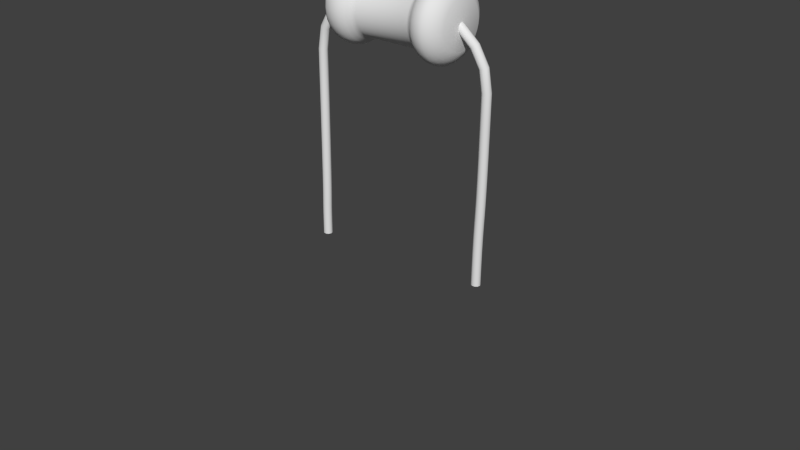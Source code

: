 # Source: Resistor.blend  (saved by Blender 2.72.0; exported with 4.5.12 LTS)
import bpy
from mathutils import Matrix  # noqa: F401  (used for matrix-valued properties, if any)

bpy.ops.wm.read_factory_settings(use_empty=True)
scene = bpy.context.scene
scene.name = 'Scene'

# ---- collections
col_collection_1 = bpy.data.collections.new('Collection 1'); scene.collection.children.link(col_collection_1)

# ---- world
world_world = bpy.data.worlds.new('World'); scene.world = world_world
world_world.color = (0.05088, 0.05088, 0.05088)
world_world.use_sun_shadow = False
world_world.sun_shadow_jitter_overblur = 0.0
world_world.cycles.sampling_method = 'MANUAL'
world_world.cycles.sample_map_resolution = 256

# ---- meshes
me_cylinder = bpy.data.meshes.new('Cylinder')
me_cylinder.from_pydata([(-0.3141, 2.98e-07, 0.742), (0.3141, 2.384e-07, 0.742), (-0.3141, 0.06128, 0.7359), (0.3141, 0.06128, 0.7359), (-0.3141, 0.1202, 0.718), (0.3141, 0.1202, 0.718), (-0.3141, 0.1745, 0.689), (0.3141, 0.1745, 0.689), (-0.3141, 0.2221, 0.65), (0.3141, 0.2221, 0.65), (-0.3141, 0.2612, 0.6024), (0.3141, 0.2612, 0.6024), (-0.3141, 0.2902, 0.5481), (0.3141, 0.2902, 0.5481), (-0.3141, 0.3081, 0.4891), (0.3141, 0.3081, 0.4891), (-0.3141, 0.3141, 0.4278), (0.3141, 0.3141, 0.4278), (-0.3141, 0.3081, 0.3666), (0.3141, 0.3081, 0.3666), (-0.3141, 0.2902, 0.3076), (0.3141, 0.2902, 0.3076), (-0.3141, 0.2612, 0.2533), (0.3141, 0.2612, 0.2533), (-0.3141, 0.2221, 0.2057), (0.3141, 0.2221, 0.2057), (-0.3141, 0.1745, 0.1667), (0.3141, 0.1745, 0.1667), (-0.3141, 0.1202, 0.1377), (0.3141, 0.1202, 0.1377), (-0.3141, 0.06128, 0.1198), (0.3141, 0.06128, 0.1198), (-0.3141, 2.086e-07, 0.1137), (0.3141, 1.49e-07, 0.1137), (-0.3141, -0.06128, 0.1198), (0.3141, -0.06128, 0.1198), (-0.3141, -0.1202, 0.1377), (0.3141, -0.1202, 0.1377), (-0.3141, -0.1745, 0.1667), (0.3141, -0.1745, 0.1667), (-0.3141, -0.2221, 0.2057), (0.3141, -0.2221, 0.2057), (-0.3141, -0.2612, 0.2533), (0.3141, -0.2612, 0.2533), (-0.3141, -0.2902, 0.3076), (0.3141, -0.2902, 0.3076), (-0.3141, -0.3081, 0.3666), (0.3141, -0.3081, 0.3666), (-0.3141, -0.3141, 0.4279), (0.3141, -0.3141, 0.4279), (-0.3141, -0.3081, 0.4891), (0.3141, -0.3081, 0.4891), (-0.3141, -0.2902, 0.5481), (0.3141, -0.2902, 0.5481), (-0.3141, -0.2612, 0.6024), (0.3141, -0.2612, 0.6024), (-0.3141, -0.2221, 0.65), (0.3141, -0.2221, 0.65), (-0.3141, -0.1745, 0.689), (0.3141, -0.1745, 0.689), (-0.3141, -0.1202, 0.718), (0.3141, -0.1202, 0.718), (-0.3141, -0.06128, 0.7359), (0.3141, -0.06128, 0.7359), (0.708, 2.453e-07, 0.6884), (0.708, 0.05083, 0.6834), (0.708, 0.0997, 0.6686), (0.708, 0.1447, 0.6445), (0.708, 0.1842, 0.6121), (0.708, 0.2166, 0.5726), (0.708, 0.2407, 0.5276), (0.708, 0.2555, 0.4787), (0.708, 0.2605, 0.4279), (0.708, 0.2555, 0.377), (0.708, 0.2407, 0.3281), (0.708, 0.2166, 0.2831), (0.708, 0.1842, 0.2436), (0.708, 0.1447, 0.2112), (0.708, 0.0997, 0.1871), (0.708, 0.05083, 0.1723), (0.708, 1.712e-07, 0.1673), (0.708, -0.05083, 0.1723), (0.708, -0.0997, 0.1871), (0.708, -0.1447, 0.2112), (0.708, -0.1842, 0.2436), (0.708, -0.2166, 0.2831), (0.708, -0.2407, 0.3281), (0.708, -0.2555, 0.377), (0.708, -0.2605, 0.4279), (0.708, -0.2555, 0.4787), (0.708, -0.2407, 0.5276), (0.708, -0.2166, 0.5726), (0.708, -0.1842, 0.6121), (0.708, -0.1447, 0.6445), (0.708, -0.0997, 0.6686), (0.708, -0.05083, 0.6834), (-0.7079, 3.027e-07, 0.691), (-0.7079, 0.05134, 0.6859), (-0.7079, 0.1007, 0.671), (-0.7079, 0.1462, 0.6467), (-0.7079, 0.1861, 0.6139), (-0.7079, 0.2188, 0.574), (-0.7079, 0.2431, 0.5286), (-0.7079, 0.2581, 0.4792), (-0.7079, 0.2632, 0.4278), (-0.7079, 0.2581, 0.3765), (-0.7079, 0.2431, 0.3271), (-0.7079, 0.2188, 0.2817), (-0.7079, 0.1861, 0.2418), (-0.7079, 0.1462, 0.209), (-0.7079, 0.1007, 0.1847), (-0.7079, 0.05134, 0.1698), (-0.7079, 2.278e-07, 0.1647), (-0.7079, -0.05134, 0.1698), (-0.7079, -0.1007, 0.1847), (-0.7079, -0.1462, 0.209), (-0.7079, -0.1861, 0.2418), (-0.7079, -0.2188, 0.2817), (-0.7079, -0.2431, 0.3271), (-0.7079, -0.2581, 0.3765), (-0.7079, -0.2631, 0.4279), (-0.7079, -0.2581, 0.4792), (-0.7079, -0.2431, 0.5286), (-0.7079, -0.2188, 0.574), (-0.7079, -0.1861, 0.6139), (-0.7079, -0.1462, 0.6467), (-0.7079, -0.1007, 0.671), (-0.7079, -0.05134, 0.6859), (-0.6541, -0.3646, 0.4279), (-0.6116, -0.3938, 0.4279), (-0.5691, -0.4066, 0.4279), (-0.5266, -0.4167, 0.4279), (-0.4841, -0.4141, 0.4279), (-0.4416, -0.4048, 0.4279), (-0.3991, -0.379, 0.4279), (-0.3566, -0.3408, 0.4279), (-0.3566, -0.3342, 0.4943), (-0.3991, -0.3717, 0.5018), (-0.4416, -0.397, 0.5068), (-0.4841, -0.4062, 0.5086), (-0.5266, -0.4087, 0.5092), (-0.5691, -0.3988, 0.5072), (-0.6116, -0.3862, 0.5047), (-0.6541, -0.3576, 0.499), (-0.6541, 0.1395, 0.7647), (-0.6116, 0.1507, 0.7917), (-0.5691, 0.1556, 0.8035), (-0.5266, 0.1595, 0.8129), (-0.4841, 0.1585, 0.8105), (-0.4416, 0.1549, 0.8018), (-0.3991, 0.145, 0.778), (-0.3566, 0.1304, 0.7427), (-0.3566, 0.1893, 0.7112), (-0.3991, 0.2105, 0.7429), (-0.4416, 0.2249, 0.7644), (-0.4841, 0.2301, 0.7722), (-0.5266, 0.2315, 0.7744), (-0.5691, 0.2259, 0.766), (-0.6116, 0.2188, 0.7553), (-0.6541, 0.2026, 0.731), (-0.6541, 0.2026, 0.1247), (-0.6116, 0.2188, 0.1004), (-0.5691, 0.2259, 0.08974), (-0.5266, 0.2315, 0.08135), (-0.4841, 0.2301, 0.0835), (-0.4416, 0.2249, 0.09128), (-0.3991, 0.2105, 0.1128), (-0.3566, 0.1893, 0.1445), (-0.3566, 0.1304, 0.113), (-0.3991, 0.145, 0.07774), (-0.4416, 0.1549, 0.05388), (-0.4841, 0.1585, 0.04523), (-0.5266, 0.1595, 0.04284), (-0.5691, 0.1556, 0.05217), (-0.6116, 0.1507, 0.06401), (-0.6541, 0.1395, 0.09097), (-0.6541, -0.3032, 0.6304), (-0.6116, -0.3274, 0.6466), (-0.5691, -0.3381, 0.6538), (-0.5266, -0.3465, 0.6594), (-0.4841, -0.3443, 0.6579), (-0.4416, -0.3366, 0.6527), (-0.3991, -0.3151, 0.6384), (-0.3566, -0.2833, 0.6172), (-0.3566, -0.241, 0.6688), (-0.3991, -0.268, 0.6958), (-0.4416, -0.2862, 0.7141), (-0.4841, -0.2928, 0.7207), (-0.5266, -0.2947, 0.7225), (-0.5691, -0.2875, 0.7154), (-0.6116, -0.2785, 0.7063), (-0.6541, -0.2578, 0.6857), (-0.6541, 1.893e-07, 0.06321), (-0.6116, 1.781e-07, 0.03403), (-0.5691, 1.732e-07, 0.02121), (-0.5266, 1.694e-07, 0.01112), (-0.4841, 1.704e-07, 0.0137), (-0.4416, 1.739e-07, 0.02307), (-0.3991, 1.838e-07, 0.0489), (-0.3566, 1.984e-07, 0.08708), (-0.3566, -0.06648, 0.09363), (-0.3991, -0.07393, 0.05618), (-0.4416, -0.07897, 0.03084), (-0.4841, -0.0808, 0.02166), (-0.5266, -0.0813, 0.01912), (-0.5691, -0.07933, 0.02903), (-0.6116, -0.07683, 0.0416), (-0.6541, -0.07114, 0.07022), (-0.6541, 0.3032, 0.6304), (-0.6116, 0.3274, 0.6466), (-0.5691, 0.3381, 0.6538), (-0.5266, 0.3465, 0.6594), (-0.4841, 0.3444, 0.6579), (-0.4416, 0.3366, 0.6527), (-0.3991, 0.3151, 0.6384), (-0.3566, 0.2833, 0.6172), (-0.3566, 0.3148, 0.5583), (-0.3991, 0.3501, 0.5729), (-0.4416, 0.374, 0.5828), (-0.4841, 0.3826, 0.5863), (-0.5266, 0.385, 0.5873), (-0.5691, 0.3757, 0.5835), (-0.6116, 0.3638, 0.5786), (-0.6541, 0.3369, 0.5674), (-0.6541, -0.1395, 0.7647), (-0.6116, -0.1507, 0.7917), (-0.5691, -0.1556, 0.8035), (-0.5266, -0.1595, 0.8129), (-0.4841, -0.1585, 0.8105), (-0.4416, -0.1549, 0.8018), (-0.3991, -0.145, 0.778), (-0.3566, -0.1304, 0.7427), (-0.3566, -0.06648, 0.7621), (-0.3991, -0.07393, 0.7995), (-0.4416, -0.07897, 0.8249), (-0.4841, -0.0808, 0.834), (-0.5266, -0.0813, 0.8366), (-0.5691, -0.07933, 0.8267), (-0.6116, -0.07683, 0.8141), (-0.6541, -0.07114, 0.7855), (-0.6541, -0.2026, 0.1247), (-0.6116, -0.2188, 0.1004), (-0.5691, -0.2259, 0.08974), (-0.5266, -0.2315, 0.08135), (-0.4841, -0.2301, 0.0835), (-0.4416, -0.2249, 0.09128), (-0.3991, -0.2105, 0.1128), (-0.3566, -0.1893, 0.1445), (-0.3566, -0.241, 0.1869), (-0.3991, -0.268, 0.1599), (-0.4416, -0.2862, 0.1416), (-0.4841, -0.2928, 0.135), (-0.5266, -0.2947, 0.1332), (-0.5691, -0.2875, 0.1403), (-0.6116, -0.2785, 0.1494), (-0.6541, -0.2578, 0.17), (-0.6541, 0.3646, 0.4278), (-0.6116, 0.3938, 0.4278), (-0.5691, 0.4066, 0.4278), (-0.5266, 0.4167, 0.4278), (-0.4841, 0.4141, 0.4278), (-0.4416, 0.4048, 0.4278), (-0.3991, 0.379, 0.4278), (-0.3566, 0.3408, 0.4278), (-0.3566, 0.3342, 0.3614), (-0.3991, 0.3717, 0.3539), (-0.4416, 0.397, 0.3489), (-0.4841, 0.4062, 0.3471), (-0.5266, 0.4087, 0.3465), (-0.5691, 0.3988, 0.3485), (-0.6116, 0.3862, 0.351), (-0.6541, 0.3576, 0.3567), (-0.6541, -0.3369, 0.2883), (-0.6116, -0.3638, 0.2771), (-0.5691, -0.3757, 0.2722), (-0.5266, -0.385, 0.2684), (-0.4841, -0.3826, 0.2694), (-0.4416, -0.374, 0.2729), (-0.3991, -0.3501, 0.2828), (-0.3566, -0.3148, 0.2974), (-0.3566, -0.3342, 0.3614), (-0.3991, -0.3717, 0.3539), (-0.4416, -0.397, 0.3489), (-0.4841, -0.4062, 0.3471), (-0.5266, -0.4087, 0.3465), (-0.5691, -0.3988, 0.3485), (-0.6116, -0.3862, 0.351), (-0.6541, -0.3576, 0.3567), (-0.6541, 0.3032, 0.2253), (-0.6116, 0.3274, 0.2091), (-0.5691, 0.3381, 0.2019), (-0.5266, 0.3465, 0.1963), (-0.4841, 0.3444, 0.1978), (-0.4416, 0.3366, 0.203), (-0.3991, 0.3151, 0.2173), (-0.3566, 0.2833, 0.2385), (-0.3566, 0.241, 0.1869), (-0.3991, 0.268, 0.1599), (-0.4416, 0.2862, 0.1416), (-0.4841, 0.2928, 0.135), (-0.5266, 0.2947, 0.1332), (-0.5691, 0.2875, 0.1403), (-0.6116, 0.2785, 0.1494), (-0.6541, 0.2578, 0.17), (-0.3566, -0.3148, 0.5583), (-0.3991, -0.3501, 0.5729), (-0.4416, -0.374, 0.5828), (-0.4841, -0.3826, 0.5863), (-0.5266, -0.385, 0.5873), (-0.5691, -0.3757, 0.5835), (-0.6116, -0.3638, 0.5786), (-0.6541, -0.3369, 0.5674), (-0.3566, 0.241, 0.6688), (-0.3991, 0.268, 0.6958), (-0.4416, 0.2862, 0.7141), (-0.4841, 0.2928, 0.7207), (-0.5266, 0.2947, 0.7225), (-0.5691, 0.2875, 0.7154), (-0.6116, 0.2785, 0.7063), (-0.6541, 0.2578, 0.6857), (-0.3566, 0.06648, 0.09363), (-0.3991, 0.07393, 0.05618), (-0.4416, 0.07897, 0.03084), (-0.4841, 0.0808, 0.02166), (-0.5266, 0.0813, 0.01912), (-0.5691, 0.07933, 0.02903), (-0.6116, 0.07683, 0.0416), (-0.6541, 0.07114, 0.07022), (-0.3566, -0.1893, 0.7112), (-0.3991, -0.2105, 0.7429), (-0.4416, -0.2249, 0.7644), (-0.4841, -0.2301, 0.7722), (-0.5266, -0.2315, 0.7744), (-0.5691, -0.2259, 0.766), (-0.6116, -0.2188, 0.7553), (-0.6541, -0.2026, 0.731), (-0.3566, -0.1304, 0.113), (-0.3991, -0.145, 0.07774), (-0.4416, -0.1549, 0.05388), (-0.4841, -0.1585, 0.04523), (-0.5266, -0.1595, 0.04284), (-0.5691, -0.1556, 0.05217), (-0.6116, -0.1507, 0.06401), (-0.6541, -0.1395, 0.09097), (-0.3566, 0.3342, 0.4943), (-0.3991, 0.3717, 0.5018), (-0.4416, 0.397, 0.5068), (-0.4841, 0.4062, 0.5086), (-0.5266, 0.4087, 0.5092), (-0.5691, 0.3988, 0.5072), (-0.6116, 0.3862, 0.5047), (-0.6541, 0.3576, 0.499), (-0.3566, 2.954e-07, 0.7686), (-0.3991, 2.917e-07, 0.8068), (-0.4416, 2.892e-07, 0.8326), (-0.4841, 2.883e-07, 0.842), (-0.5266, 2.88e-07, 0.8446), (-0.5691, 2.89e-07, 0.8345), (-0.6116, 2.902e-07, 0.8217), (-0.6541, 2.931e-07, 0.7925), (-0.3566, -0.2833, 0.2385), (-0.3991, -0.3151, 0.2173), (-0.4416, -0.3366, 0.203), (-0.4841, -0.3443, 0.1978), (-0.5266, -0.3465, 0.1963), (-0.5691, -0.3381, 0.2019), (-0.6116, -0.3274, 0.2091), (-0.6541, -0.3032, 0.2253), (-0.3566, 0.3148, 0.2974), (-0.3991, 0.3501, 0.2828), (-0.4416, 0.374, 0.2729), (-0.4841, 0.3826, 0.2694), (-0.5266, 0.385, 0.2684), (-0.5691, 0.3757, 0.2722), (-0.6116, 0.3638, 0.2771), (-0.6541, 0.3369, 0.2883), (-0.6541, 0.07114, 0.7855), (-0.6116, 0.07683, 0.8141), (-0.5691, 0.07933, 0.8267), (-0.5266, 0.0813, 0.8366), (-0.4841, 0.0808, 0.834), (-0.4416, 0.07897, 0.8249), (-0.3991, 0.07393, 0.7995), (-0.3566, 0.06648, 0.7621), (0.6548, 2.341e-07, 0.7794), (0.6122, 2.296e-07, 0.8182), (0.5696, 2.267e-07, 0.8431), (0.527, 2.26e-07, 0.8491), (0.4845, 2.267e-07, 0.8429), (0.4419, 2.283e-07, 0.8299), (0.3993, 2.315e-07, 0.8014), (0.3567, 2.362e-07, 0.7609), (0.3567, -0.06498, 0.7545), (0.3993, -0.07288, 0.7943), (0.4419, -0.07843, 0.8221), (0.4845, -0.08098, 0.835), (0.527, -0.08217, 0.841), (0.5696, -0.08101, 0.8351), (0.6122, -0.07616, 0.8107), (0.6548, -0.06858, 0.7726), (0.6548, -0.2923, 0.2325), (0.6122, -0.3246, 0.211), (0.5696, -0.3453, 0.1971), (0.527, -0.3502, 0.1938), (0.4845, -0.3451, 0.1972), (0.4419, -0.3343, 0.2045), (0.3993, -0.3106, 0.2203), (0.3567, -0.277, 0.2428), (0.3567, -0.2355, 0.1923), (0.3993, -0.2642, 0.1637), (0.4419, -0.2843, 0.1436), (0.4845, -0.2935, 0.1343), (0.527, -0.2978, 0.13), (0.5696, -0.2936, 0.1342), (0.6122, -0.2761, 0.1518), (0.6548, -0.2486, 0.1793), (0.6548, 0.3248, 0.2933), (0.6122, 0.3607, 0.2785), (0.5696, 0.3837, 0.2689), (0.527, 0.3892, 0.2667), (0.4845, 0.3835, 0.269), (0.4419, 0.3714, 0.274), (0.3993, 0.3451, 0.2849), (0.3567, 0.3077, 0.3004), (0.3567, 0.3267, 0.3629), (0.3993, 0.3664, 0.355), (0.4419, 0.3943, 0.3494), (0.4845, 0.4071, 0.3469), (0.527, 0.4131, 0.3457), (0.5696, 0.4073, 0.3468), (0.6122, 0.3829, 0.3517), (0.6548, 0.3448, 0.3593), (0.6548, -0.3515, 0.4279), (0.6122, -0.3904, 0.4279), (0.5696, -0.4153, 0.4279), (0.527, -0.4212, 0.4279), (0.4845, -0.4151, 0.4279), (0.4419, -0.402, 0.4279), (0.3993, -0.3736, 0.4279), (0.3567, -0.3331, 0.4279), (0.3567, -0.3267, 0.3629), (0.3993, -0.3664, 0.355), (0.4419, -0.3943, 0.3494), (0.4845, -0.4071, 0.3469), (0.527, -0.4131, 0.3457), (0.5696, -0.4073, 0.3468), (0.6122, -0.3829, 0.3517), (0.6548, -0.3448, 0.3593), (0.6548, 0.1345, 0.7526), (0.6122, 0.1494, 0.7885), (0.5696, 0.1589, 0.8115), (0.527, 0.1612, 0.817), (0.4845, 0.1589, 0.8113), (0.4419, 0.1538, 0.7993), (0.3993, 0.143, 0.773), (0.3567, 0.1275, 0.7356), (0.3567, 0.06498, 0.7545), (0.3993, 0.07288, 0.7943), (0.4419, 0.07843, 0.8221), (0.4845, 0.08098, 0.835), (0.527, 0.08218, 0.841), (0.5696, 0.08102, 0.8351), (0.6122, 0.07616, 0.8107), (0.6548, 0.06858, 0.7726), (0.6548, 0.1953, 0.1356), (0.6122, 0.2169, 0.1032), (0.5696, 0.2307, 0.08256), (0.527, 0.234, 0.07762), (0.4845, 0.2306, 0.08271), (0.4419, 0.2233, 0.09359), (0.3993, 0.2076, 0.1172), (0.3567, 0.1851, 0.1509), (0.3567, 0.2355, 0.1923), (0.3993, 0.2642, 0.1637), (0.4419, 0.2843, 0.1436), (0.4845, 0.2935, 0.1343), (0.527, 0.2978, 0.13), (0.5696, 0.2936, 0.1342), (0.6122, 0.2761, 0.1518), (0.6548, 0.2486, 0.1793), (0.6548, -0.2923, 0.6232), (0.6122, -0.3246, 0.6447), (0.5696, -0.3453, 0.6586), (0.527, -0.3502, 0.6619), (0.4845, -0.3451, 0.6585), (0.4419, -0.3343, 0.6512), (0.3993, -0.3106, 0.6354), (0.3567, -0.277, 0.6129), (0.3567, -0.3077, 0.5553), (0.3993, -0.3451, 0.5708), (0.4419, -0.3714, 0.5817), (0.4845, -0.3835, 0.5867), (0.527, -0.3892, 0.589), (0.5696, -0.3837, 0.5868), (0.6122, -0.3607, 0.5772), (0.6548, -0.3248, 0.5624), (0.6548, 0.2923, 0.6232), (0.6122, 0.3246, 0.6447), (0.5696, 0.3453, 0.6586), (0.527, 0.3502, 0.6619), (0.4845, 0.3451, 0.6585), (0.4419, 0.3343, 0.6512), (0.3993, 0.3106, 0.6354), (0.3567, 0.277, 0.6129), (0.3567, 0.2355, 0.6634), (0.3993, 0.2642, 0.692), (0.4419, 0.2843, 0.7121), (0.4845, 0.2935, 0.7214), (0.527, 0.2978, 0.7257), (0.5696, 0.2936, 0.7215), (0.6122, 0.2761, 0.7039), (0.6548, 0.2486, 0.6764), (0.6548, 1.34e-07, 0.07631), (0.6122, 1.185e-07, 0.03745), (0.5696, 1.085e-07, 0.01258), (0.527, 1.061e-07, 0.006634), (0.4845, 1.086e-07, 0.01275), (0.4419, 1.138e-07, 0.02584), (0.3993, 1.252e-07, 0.05427), (0.3567, 1.414e-07, 0.09475), (0.3567, 0.06498, 0.1012), (0.3993, 0.07288, 0.06145), (0.4419, 0.07843, 0.03357), (0.4845, 0.08098, 0.02073), (0.527, 0.08218, 0.01473), (0.5696, 0.08102, 0.02056), (0.6122, 0.07616, 0.04495), (0.6548, 0.06858, 0.08307), (0.6548, -0.1345, 0.7526), (0.6122, -0.1494, 0.7885), (0.5696, -0.1589, 0.8115), (0.527, -0.1612, 0.817), (0.4845, -0.1588, 0.8113), (0.4419, -0.1538, 0.7993), (0.3993, -0.143, 0.773), (0.3567, -0.1275, 0.7356), (0.3567, -0.1851, 0.7048), (0.3993, -0.2076, 0.7385), (0.4419, -0.2233, 0.7621), (0.4845, -0.2306, 0.773), (0.527, -0.234, 0.7781), (0.5696, -0.2307, 0.7731), (0.6122, -0.2169, 0.7525), (0.6548, -0.1953, 0.7201), (0.6548, -0.1953, 0.1356), (0.6122, -0.2169, 0.1032), (0.5696, -0.2307, 0.08256), (0.527, -0.234, 0.07762), (0.4845, -0.2306, 0.08271), (0.4419, -0.2233, 0.09359), (0.3993, -0.2076, 0.1172), (0.3567, -0.1851, 0.1509), (0.3567, -0.1275, 0.1201), (0.3993, -0.143, 0.08271), (0.4419, -0.1538, 0.05644), (0.4845, -0.1589, 0.04435), (0.527, -0.1612, 0.0387), (0.5696, -0.1589, 0.04419), (0.6122, -0.1494, 0.06717), (0.6548, -0.1345, 0.1031), (0.6548, 0.3515, 0.4278), (0.6122, 0.3904, 0.4278), (0.5696, 0.4153, 0.4278), (0.527, 0.4212, 0.4278), (0.4845, 0.4151, 0.4278), (0.4419, 0.402, 0.4278), (0.3993, 0.3736, 0.4278), (0.3567, 0.3331, 0.4278), (0.3567, 0.3267, 0.4928), (0.3993, 0.3664, 0.5007), (0.4419, 0.3943, 0.5063), (0.4845, 0.4071, 0.5088), (0.527, 0.4131, 0.51), (0.5696, 0.4073, 0.5089), (0.6122, 0.3829, 0.504), (0.6548, 0.3448, 0.4964), (0.6548, -0.3248, 0.2933), (0.6122, -0.3607, 0.2785), (0.5696, -0.3837, 0.2689), (0.527, -0.3892, 0.2667), (0.4845, -0.3835, 0.269), (0.4419, -0.3714, 0.274), (0.3993, -0.3451, 0.2849), (0.3567, -0.3077, 0.3004), (0.6548, 0.2923, 0.2325), (0.6122, 0.3246, 0.211), (0.5696, 0.3453, 0.1971), (0.527, 0.3502, 0.1938), (0.4845, 0.3451, 0.1972), (0.4419, 0.3343, 0.2045), (0.3993, 0.3106, 0.2203), (0.3567, 0.277, 0.2428), (0.6548, -0.3448, 0.4964), (0.6122, -0.3829, 0.504), (0.5696, -0.4073, 0.5089), (0.527, -0.4131, 0.51), (0.4845, -0.4071, 0.5088), (0.4419, -0.3943, 0.5063), (0.3993, -0.3664, 0.5007), (0.3567, -0.3267, 0.4928), (0.6548, 0.1953, 0.7201), (0.6122, 0.2169, 0.7525), (0.5696, 0.2307, 0.7731), (0.527, 0.234, 0.7781), (0.4845, 0.2306, 0.773), (0.4419, 0.2233, 0.7621), (0.3993, 0.2076, 0.7385), (0.3567, 0.1851, 0.7048), (0.6548, 0.1345, 0.1031), (0.6122, 0.1494, 0.06717), (0.5696, 0.1589, 0.04419), (0.527, 0.1612, 0.0387), (0.4845, 0.1589, 0.04435), (0.4419, 0.1538, 0.05644), (0.3993, 0.143, 0.08271), (0.3567, 0.1275, 0.1201), (0.6548, -0.2486, 0.6764), (0.6122, -0.2761, 0.7039), (0.5696, -0.2936, 0.7215), (0.527, -0.2978, 0.7257), (0.4845, -0.2935, 0.7214), (0.4419, -0.2843, 0.7121), (0.3993, -0.2642, 0.692), (0.3567, -0.2355, 0.6634), (0.6548, -0.06858, 0.08307), (0.6122, -0.07616, 0.04495), (0.5696, -0.08102, 0.02056), (0.527, -0.08218, 0.01473), (0.4845, -0.08098, 0.02073), (0.4419, -0.07843, 0.03357), (0.3993, -0.07288, 0.06145), (0.3567, -0.06498, 0.1012), (0.6548, 0.3248, 0.5624), (0.6122, 0.3607, 0.5772), (0.5696, 0.3837, 0.5868), (0.527, 0.3892, 0.589), (0.4845, 0.3835, 0.5867), (0.4419, 0.3714, 0.5817), (0.3993, 0.3451, 0.5708), (0.3567, 0.3077, 0.5553)], [], [(0, 1, 3, 2), (2, 3, 5, 4), (4, 5, 7, 6), (6, 7, 9, 8), (8, 9, 11, 10), (10, 11, 13, 12), (12, 13, 15, 14), (14, 15, 17, 16), (16, 17, 19, 18), (18, 19, 21, 20), (20, 21, 23, 22), (22, 23, 25, 24), (24, 25, 27, 26), (26, 27, 29, 28), (28, 29, 31, 30), (30, 31, 33, 32), (32, 33, 35, 34), (34, 35, 37, 36), (36, 37, 39, 38), (38, 39, 41, 40), (40, 41, 43, 42), (42, 43, 45, 44), (44, 45, 47, 46), (46, 47, 49, 48), (48, 49, 51, 50), (50, 51, 53, 52), (52, 53, 55, 54), (54, 55, 57, 56), (56, 57, 59, 58), (58, 59, 61, 60), (384, 399, 95, 64), (62, 63, 1, 0), (60, 61, 63, 62), (128, 143, 121, 120), (65, 64, 95, 94, 93, 92, 91, 90, 89, 88, 87, 86, 85, 84, 83, 82, 81, 80, 79, 78, 77, 76, 75, 74, 73, 72, 71, 70, 69, 68, 67, 66), (400, 415, 84, 85), (416, 431, 73, 74), (432, 447, 87, 88), (448, 463, 65, 66), (464, 479, 76, 77), (480, 495, 90, 91), (496, 511, 68, 69), (512, 527, 79, 80), (528, 543, 93, 94), (544, 559, 82, 83), (463, 384, 64, 65), (560, 575, 71, 72), (576, 400, 85, 86), (584, 416, 74, 75), (592, 432, 88, 89), (600, 448, 66, 67), (608, 464, 77, 78), (616, 480, 91, 92), (624, 512, 80, 81), (632, 496, 69, 70), (399, 528, 94, 95), (415, 544, 83, 84), (431, 560, 72, 73), (447, 576, 86, 87), (479, 584, 75, 76), (495, 592, 89, 90), (511, 600, 67, 68), (527, 608, 78, 79), (543, 616, 92, 93), (559, 624, 81, 82), (575, 632, 70, 71), (96, 97, 98, 99, 100, 101, 102, 103, 104, 105, 106, 107, 108, 109, 110, 111, 112, 113, 114, 115, 116, 117, 118, 119, 120, 121, 122, 123, 124, 125, 126, 127), (144, 159, 99, 98), (160, 175, 110, 109), (176, 191, 124, 123), (192, 207, 113, 112), (208, 223, 102, 101), (224, 239, 127, 126), (240, 255, 116, 115), (256, 271, 105, 104), (272, 287, 119, 118), (288, 303, 108, 107), (143, 311, 122, 121), (159, 319, 100, 99), (175, 327, 111, 110), (191, 335, 125, 124), (207, 343, 114, 113), (223, 351, 103, 102), (239, 359, 96, 127), (255, 367, 117, 116), (271, 375, 106, 105), (287, 128, 120, 119), (376, 144, 98, 97), (303, 160, 109, 108), (311, 176, 123, 122), (319, 208, 101, 100), (327, 192, 112, 111), (335, 224, 126, 125), (343, 240, 115, 114), (359, 376, 97, 96), (351, 256, 104, 103), (367, 272, 118, 117), (375, 288, 107, 106), (48, 50, 136, 135), (135, 136, 137, 134), (134, 137, 138, 133), (133, 138, 139, 132), (132, 139, 140, 131), (131, 140, 141, 130), (130, 141, 142, 129), (129, 142, 143, 128), (4, 6, 152, 151), (151, 152, 153, 150), (150, 153, 154, 149), (149, 154, 155, 148), (148, 155, 156, 147), (147, 156, 157, 146), (146, 157, 158, 145), (145, 158, 159, 144), (26, 28, 168, 167), (167, 168, 169, 166), (166, 169, 170, 165), (165, 170, 171, 164), (164, 171, 172, 163), (163, 172, 173, 162), (162, 173, 174, 161), (161, 174, 175, 160), (54, 56, 184, 183), (183, 184, 185, 182), (182, 185, 186, 181), (181, 186, 187, 180), (180, 187, 188, 179), (179, 188, 189, 178), (178, 189, 190, 177), (177, 190, 191, 176), (32, 34, 200, 199), (199, 200, 201, 198), (198, 201, 202, 197), (197, 202, 203, 196), (196, 203, 204, 195), (195, 204, 205, 194), (194, 205, 206, 193), (193, 206, 207, 192), (10, 12, 216, 215), (215, 216, 217, 214), (214, 217, 218, 213), (213, 218, 219, 212), (212, 219, 220, 211), (211, 220, 221, 210), (210, 221, 222, 209), (209, 222, 223, 208), (60, 62, 232, 231), (231, 232, 233, 230), (230, 233, 234, 229), (229, 234, 235, 228), (228, 235, 236, 227), (227, 236, 237, 226), (226, 237, 238, 225), (225, 238, 239, 224), (38, 40, 248, 247), (247, 248, 249, 246), (246, 249, 250, 245), (245, 250, 251, 244), (244, 251, 252, 243), (243, 252, 253, 242), (242, 253, 254, 241), (241, 254, 255, 240), (16, 18, 264, 263), (263, 264, 265, 262), (262, 265, 266, 261), (261, 266, 267, 260), (260, 267, 268, 259), (259, 268, 269, 258), (258, 269, 270, 257), (257, 270, 271, 256), (44, 46, 280, 279), (279, 280, 281, 278), (278, 281, 282, 277), (277, 282, 283, 276), (276, 283, 284, 275), (275, 284, 285, 274), (274, 285, 286, 273), (273, 286, 287, 272), (22, 24, 296, 295), (295, 296, 297, 294), (294, 297, 298, 293), (293, 298, 299, 292), (292, 299, 300, 291), (291, 300, 301, 290), (290, 301, 302, 289), (289, 302, 303, 288), (50, 52, 304, 136), (136, 304, 305, 137), (137, 305, 306, 138), (138, 306, 307, 139), (139, 307, 308, 140), (140, 308, 309, 141), (141, 309, 310, 142), (142, 310, 311, 143), (6, 8, 312, 152), (152, 312, 313, 153), (153, 313, 314, 154), (154, 314, 315, 155), (155, 315, 316, 156), (156, 316, 317, 157), (157, 317, 318, 158), (158, 318, 319, 159), (28, 30, 320, 168), (168, 320, 321, 169), (169, 321, 322, 170), (170, 322, 323, 171), (171, 323, 324, 172), (172, 324, 325, 173), (173, 325, 326, 174), (174, 326, 327, 175), (56, 58, 328, 184), (184, 328, 329, 185), (185, 329, 330, 186), (186, 330, 331, 187), (187, 331, 332, 188), (188, 332, 333, 189), (189, 333, 334, 190), (190, 334, 335, 191), (34, 36, 336, 200), (200, 336, 337, 201), (201, 337, 338, 202), (202, 338, 339, 203), (203, 339, 340, 204), (204, 340, 341, 205), (205, 341, 342, 206), (206, 342, 343, 207), (12, 14, 344, 216), (216, 344, 345, 217), (217, 345, 346, 218), (218, 346, 347, 219), (219, 347, 348, 220), (220, 348, 349, 221), (221, 349, 350, 222), (222, 350, 351, 223), (62, 0, 352, 232), (232, 352, 353, 233), (233, 353, 354, 234), (234, 354, 355, 235), (235, 355, 356, 236), (236, 356, 357, 237), (237, 357, 358, 238), (238, 358, 359, 239), (40, 42, 360, 248), (248, 360, 361, 249), (249, 361, 362, 250), (250, 362, 363, 251), (251, 363, 364, 252), (252, 364, 365, 253), (253, 365, 366, 254), (254, 366, 367, 255), (18, 20, 368, 264), (264, 368, 369, 265), (265, 369, 370, 266), (266, 370, 371, 267), (267, 371, 372, 268), (268, 372, 373, 269), (269, 373, 374, 270), (270, 374, 375, 271), (46, 48, 135, 280), (280, 135, 134, 281), (281, 134, 133, 282), (282, 133, 132, 283), (283, 132, 131, 284), (284, 131, 130, 285), (285, 130, 129, 286), (286, 129, 128, 287), (2, 4, 151, 383), (383, 151, 150, 382), (382, 150, 149, 381), (381, 149, 148, 380), (380, 148, 147, 379), (379, 147, 146, 378), (378, 146, 145, 377), (377, 145, 144, 376), (24, 26, 167, 296), (296, 167, 166, 297), (297, 166, 165, 298), (298, 165, 164, 299), (299, 164, 163, 300), (300, 163, 162, 301), (301, 162, 161, 302), (302, 161, 160, 303), (52, 54, 183, 304), (304, 183, 182, 305), (305, 182, 181, 306), (306, 181, 180, 307), (307, 180, 179, 308), (308, 179, 178, 309), (309, 178, 177, 310), (310, 177, 176, 311), (8, 10, 215, 312), (312, 215, 214, 313), (313, 214, 213, 314), (314, 213, 212, 315), (315, 212, 211, 316), (316, 211, 210, 317), (317, 210, 209, 318), (318, 209, 208, 319), (30, 32, 199, 320), (320, 199, 198, 321), (321, 198, 197, 322), (322, 197, 196, 323), (323, 196, 195, 324), (324, 195, 194, 325), (325, 194, 193, 326), (326, 193, 192, 327), (58, 60, 231, 328), (328, 231, 230, 329), (329, 230, 229, 330), (330, 229, 228, 331), (331, 228, 227, 332), (332, 227, 226, 333), (333, 226, 225, 334), (334, 225, 224, 335), (36, 38, 247, 336), (336, 247, 246, 337), (337, 246, 245, 338), (338, 245, 244, 339), (339, 244, 243, 340), (340, 243, 242, 341), (341, 242, 241, 342), (342, 241, 240, 343), (0, 2, 383, 352), (352, 383, 382, 353), (353, 382, 381, 354), (354, 381, 380, 355), (355, 380, 379, 356), (356, 379, 378, 357), (357, 378, 377, 358), (358, 377, 376, 359), (14, 16, 263, 344), (344, 263, 262, 345), (345, 262, 261, 346), (346, 261, 260, 347), (347, 260, 259, 348), (348, 259, 258, 349), (349, 258, 257, 350), (350, 257, 256, 351), (42, 44, 279, 360), (360, 279, 278, 361), (361, 278, 277, 362), (362, 277, 276, 363), (363, 276, 275, 364), (364, 275, 274, 365), (365, 274, 273, 366), (366, 273, 272, 367), (20, 22, 295, 368), (368, 295, 294, 369), (369, 294, 293, 370), (370, 293, 292, 371), (371, 292, 291, 372), (372, 291, 290, 373), (373, 290, 289, 374), (374, 289, 288, 375), (1, 63, 392, 391), (391, 392, 393, 390), (390, 393, 394, 389), (389, 394, 395, 388), (388, 395, 396, 387), (387, 396, 397, 386), (386, 397, 398, 385), (385, 398, 399, 384), (43, 41, 408, 407), (407, 408, 409, 406), (406, 409, 410, 405), (405, 410, 411, 404), (404, 411, 412, 403), (403, 412, 413, 402), (402, 413, 414, 401), (401, 414, 415, 400), (21, 19, 424, 423), (423, 424, 425, 422), (422, 425, 426, 421), (421, 426, 427, 420), (420, 427, 428, 419), (419, 428, 429, 418), (418, 429, 430, 417), (417, 430, 431, 416), (49, 47, 440, 439), (439, 440, 441, 438), (438, 441, 442, 437), (437, 442, 443, 436), (436, 443, 444, 435), (435, 444, 445, 434), (434, 445, 446, 433), (433, 446, 447, 432), (5, 3, 456, 455), (455, 456, 457, 454), (454, 457, 458, 453), (453, 458, 459, 452), (452, 459, 460, 451), (451, 460, 461, 450), (450, 461, 462, 449), (449, 462, 463, 448), (27, 25, 472, 471), (471, 472, 473, 470), (470, 473, 474, 469), (469, 474, 475, 468), (468, 475, 476, 467), (467, 476, 477, 466), (466, 477, 478, 465), (465, 478, 479, 464), (55, 53, 488, 487), (487, 488, 489, 486), (486, 489, 490, 485), (485, 490, 491, 484), (484, 491, 492, 483), (483, 492, 493, 482), (482, 493, 494, 481), (481, 494, 495, 480), (11, 9, 504, 503), (503, 504, 505, 502), (502, 505, 506, 501), (501, 506, 507, 500), (500, 507, 508, 499), (499, 508, 509, 498), (498, 509, 510, 497), (497, 510, 511, 496), (33, 31, 520, 519), (519, 520, 521, 518), (518, 521, 522, 517), (517, 522, 523, 516), (516, 523, 524, 515), (515, 524, 525, 514), (514, 525, 526, 513), (513, 526, 527, 512), (61, 59, 536, 535), (535, 536, 537, 534), (534, 537, 538, 533), (533, 538, 539, 532), (532, 539, 540, 531), (531, 540, 541, 530), (530, 541, 542, 529), (529, 542, 543, 528), (39, 37, 552, 551), (551, 552, 553, 550), (550, 553, 554, 549), (549, 554, 555, 548), (548, 555, 556, 547), (547, 556, 557, 546), (546, 557, 558, 545), (545, 558, 559, 544), (3, 1, 391, 456), (456, 391, 390, 457), (457, 390, 389, 458), (458, 389, 388, 459), (459, 388, 387, 460), (460, 387, 386, 461), (461, 386, 385, 462), (462, 385, 384, 463), (17, 15, 568, 567), (567, 568, 569, 566), (566, 569, 570, 565), (565, 570, 571, 564), (564, 571, 572, 563), (563, 572, 573, 562), (562, 573, 574, 561), (561, 574, 575, 560), (45, 43, 407, 583), (583, 407, 406, 582), (582, 406, 405, 581), (581, 405, 404, 580), (580, 404, 403, 579), (579, 403, 402, 578), (578, 402, 401, 577), (577, 401, 400, 576), (23, 21, 423, 591), (591, 423, 422, 590), (590, 422, 421, 589), (589, 421, 420, 588), (588, 420, 419, 587), (587, 419, 418, 586), (586, 418, 417, 585), (585, 417, 416, 584), (51, 49, 439, 599), (599, 439, 438, 598), (598, 438, 437, 597), (597, 437, 436, 596), (596, 436, 435, 595), (595, 435, 434, 594), (594, 434, 433, 593), (593, 433, 432, 592), (7, 5, 455, 607), (607, 455, 454, 606), (606, 454, 453, 605), (605, 453, 452, 604), (604, 452, 451, 603), (603, 451, 450, 602), (602, 450, 449, 601), (601, 449, 448, 600), (29, 27, 471, 615), (615, 471, 470, 614), (614, 470, 469, 613), (613, 469, 468, 612), (612, 468, 467, 611), (611, 467, 466, 610), (610, 466, 465, 609), (609, 465, 464, 608), (57, 55, 487, 623), (623, 487, 486, 622), (622, 486, 485, 621), (621, 485, 484, 620), (620, 484, 483, 619), (619, 483, 482, 618), (618, 482, 481, 617), (617, 481, 480, 616), (35, 33, 519, 631), (631, 519, 518, 630), (630, 518, 517, 629), (629, 517, 516, 628), (628, 516, 515, 627), (627, 515, 514, 626), (626, 514, 513, 625), (625, 513, 512, 624), (13, 11, 503, 639), (639, 503, 502, 638), (638, 502, 501, 637), (637, 501, 500, 636), (636, 500, 499, 635), (635, 499, 498, 634), (634, 498, 497, 633), (633, 497, 496, 632), (63, 61, 535, 392), (392, 535, 534, 393), (393, 534, 533, 394), (394, 533, 532, 395), (395, 532, 531, 396), (396, 531, 530, 397), (397, 530, 529, 398), (398, 529, 528, 399), (41, 39, 551, 408), (408, 551, 550, 409), (409, 550, 549, 410), (410, 549, 548, 411), (411, 548, 547, 412), (412, 547, 546, 413), (413, 546, 545, 414), (414, 545, 544, 415), (19, 17, 567, 424), (424, 567, 566, 425), (425, 566, 565, 426), (426, 565, 564, 427), (427, 564, 563, 428), (428, 563, 562, 429), (429, 562, 561, 430), (430, 561, 560, 431), (47, 45, 583, 440), (440, 583, 582, 441), (441, 582, 581, 442), (442, 581, 580, 443), (443, 580, 579, 444), (444, 579, 578, 445), (445, 578, 577, 446), (446, 577, 576, 447), (25, 23, 591, 472), (472, 591, 590, 473), (473, 590, 589, 474), (474, 589, 588, 475), (475, 588, 587, 476), (476, 587, 586, 477), (477, 586, 585, 478), (478, 585, 584, 479), (53, 51, 599, 488), (488, 599, 598, 489), (489, 598, 597, 490), (490, 597, 596, 491), (491, 596, 595, 492), (492, 595, 594, 493), (493, 594, 593, 494), (494, 593, 592, 495), (9, 7, 607, 504), (504, 607, 606, 505), (505, 606, 605, 506), (506, 605, 604, 507), (507, 604, 603, 508), (508, 603, 602, 509), (509, 602, 601, 510), (510, 601, 600, 511), (31, 29, 615, 520), (520, 615, 614, 521), (521, 614, 613, 522), (522, 613, 612, 523), (523, 612, 611, 524), (524, 611, 610, 525), (525, 610, 609, 526), (526, 609, 608, 527), (59, 57, 623, 536), (536, 623, 622, 537), (537, 622, 621, 538), (538, 621, 620, 539), (539, 620, 619, 540), (540, 619, 618, 541), (541, 618, 617, 542), (542, 617, 616, 543), (37, 35, 631, 552), (552, 631, 630, 553), (553, 630, 629, 554), (554, 629, 628, 555), (555, 628, 627, 556), (556, 627, 626, 557), (557, 626, 625, 558), (558, 625, 624, 559), (15, 13, 639, 568), (568, 639, 638, 569), (569, 638, 637, 570), (570, 637, 636, 571), (571, 636, 635, 572), (572, 635, 634, 573), (573, 634, 633, 574), (574, 633, 632, 575)])
me_cylinder.polygons.foreach_set('use_smooth', [True] * 610)
_uv = me_cylinder.uv_layers.new(name='UVMap')
_uv.uv.foreach_set('vector', [0.6329, 0.7116, 0.6329, 0.9796, 0.6097, 0.979, 0.6097, 0.711, 0.6097, 0.711, 0.6097, 0.979, 0.5861, 0.979, 0.5861, 0.711, 0.5861, 0.711, 0.5861, 0.979, 0.5629, 0.9796, 0.5629, 0.7116, 0.5629, 0.7116, 0.5629, 0.9796, 0.5411, 0.9808, 0.5411, 0.7128, 0.5411, 0.7128, 0.5411, 0.9808, 0.5214, 0.9826, 0.5214, 0.7146, 0.5232, 0.4176, 0.5227, 0.1477, 0.5423, 0.1473, 0.5429, 0.4172, 0.5429, 0.4172, 0.5423, 0.1473, 0.5642, 0.147, 0.5647, 0.4169, 0.5647, 0.4169, 0.5642, 0.147, 0.5873, 0.1468, 0.5879, 0.4167, 0.5879, 0.4167, 0.5873, 0.1468, 0.611, 0.1468, 0.6115, 0.4167, 0.6115, 0.4167, 0.611, 0.1468, 0.6341, 0.1468, 0.6347, 0.4167, 0.6347, 0.4167, 0.6341, 0.1468, 0.656, 0.147, 0.6565, 0.4169, 0.6565, 0.4169, 0.656, 0.147, 0.6756, 0.1473, 0.6762, 0.4172, 0.6762, 0.4172, 0.6756, 0.1473, 0.6923, 0.1477, 0.6929, 0.4176, 0.03177, 0.4178, 0.03177, 0.1479, 0.04848, 0.1475, 0.04848, 0.4174, 0.04848, 0.4174, 0.04848, 0.1475, 0.06813, 0.1471, 0.06813, 0.417, 0.06813, 0.417, 0.06813, 0.1471, 0.08996, 0.1469, 0.08996, 0.4168, 0.08996, 0.4168, 0.08996, 0.1469, 0.1131, 0.1468, 0.1131, 0.4167, 0.1131, 0.4167, 0.1131, 0.1468, 0.1368, 0.1468, 0.1368, 0.4167, 0.1368, 0.4167, 0.1368, 0.1468, 0.1599, 0.1469, 0.1599, 0.4168, 0.1599, 0.4168, 0.1599, 0.1469, 0.1818, 0.1471, 0.1818, 0.417, 0.1818, 0.417, 0.1818, 0.1471, 0.2014, 0.1475, 0.2014, 0.4174, 0.2014, 0.4174, 0.2014, 0.1475, 0.2181, 0.1479, 0.2181, 0.4178, 0.2961, 0.4177, 0.2953, 0.1478, 0.3149, 0.1474, 0.3157, 0.4173, 0.3157, 0.4173, 0.3149, 0.1474, 0.3368, 0.1471, 0.3375, 0.417, 0.3375, 0.417, 0.3368, 0.1471, 0.3599, 0.1468, 0.3607, 0.4167, 0.3607, 0.4167, 0.3599, 0.1468, 0.3836, 0.1468, 0.3843, 0.4167, 0.3843, 0.4167, 0.3836, 0.1468, 0.4067, 0.1468, 0.4075, 0.4167, 0.4075, 0.4167, 0.4067, 0.1468, 0.4286, 0.147, 0.4294, 0.4169, 0.4294, 0.4169, 0.4286, 0.147, 0.4482, 0.1472, 0.449, 0.4171, 0.449, 0.4171, 0.4482, 0.1472, 0.4649, 0.1476, 0.4657, 0.4175, 0.2725, 0.7744, 0.2623, 0.8017, 0.2315, 0.7833, 0.239, 0.763, 0.6547, 0.7128, 0.6547, 0.9808, 0.6329, 0.9796, 0.6329, 0.7116, 0.6743, 0.7146, 0.6743, 0.9826, 0.6547, 0.9808, 0.6547, 0.7128, 0.9689, 0.6199, 0.9842, 0.6454, 0.9498, 0.666, 0.9388, 0.6475, 0.2429, 0.7415, 0.239, 0.763, 0.2315, 0.7833, 0.2206, 0.8016, 0.2068, 0.8171, 0.1905, 0.8293, 0.1724, 0.8377, 0.1532, 0.842, 0.1336, 0.842, 0.1143, 0.8377, 0.09623, 0.8293, 0.07994, 0.8171, 0.06608, 0.8016, 0.05519, 0.7833, 0.04769, 0.763, 0.04386, 0.7415, 0.04386, 0.7196, 0.04769, 0.698, 0.05519, 0.6778, 0.06608, 0.6595, 0.07994, 0.644, 0.09623, 0.6318, 0.1143, 0.6234, 0.1336, 0.6191, 0.1532, 0.6191, 0.1724, 0.6234, 0.1905, 0.6318, 0.2068, 0.644, 0.2206, 0.6595, 0.2315, 0.6778, 0.239, 0.698, 0.2429, 0.7196, 0.03908, 0.8264, 0.02439, 0.8017, 0.05519, 0.7833, 0.06608, 0.8016, 0.1301, 0.5802, 0.1566, 0.5802, 0.1532, 0.6191, 0.1336, 0.6191, 0.1042, 0.8751, 0.07977, 0.8638, 0.09623, 0.8293, 0.1143, 0.8377, 0.2776, 0.7157, 0.2776, 0.7453, 0.2429, 0.7415, 0.2429, 0.7196, 0.05778, 0.6137, 0.07977, 0.5973, 0.09623, 0.6318, 0.07994, 0.644, 0.1825, 0.8751, 0.1566, 0.8809, 0.1532, 0.842, 0.1724, 0.8377, 0.2476, 0.6347, 0.2623, 0.6593, 0.2315, 0.6778, 0.2206, 0.6595, 0.01427, 0.6867, 0.02439, 0.6593, 0.05519, 0.6778, 0.04769, 0.698, 0.2476, 0.8264, 0.2289, 0.8473, 0.2068, 0.8171, 0.2206, 0.8016, 0.01427, 0.7744, 0.009112, 0.7453, 0.04386, 0.7415, 0.04769, 0.763, 0.2776, 0.7453, 0.2725, 0.7744, 0.239, 0.763, 0.2429, 0.7415, 0.1825, 0.586, 0.207, 0.5973, 0.1905, 0.6318, 0.1724, 0.6234, 0.05778, 0.8473, 0.03908, 0.8264, 0.06608, 0.8016, 0.07994, 0.8171, 0.1042, 0.586, 0.1301, 0.5802, 0.1336, 0.6191, 0.1143, 0.6234, 0.1301, 0.8809, 0.1042, 0.8751, 0.1143, 0.8377, 0.1336, 0.842, 0.2725, 0.6867, 0.2776, 0.7157, 0.2429, 0.7196, 0.239, 0.698, 0.03908, 0.6347, 0.05778, 0.6137, 0.07994, 0.644, 0.06608, 0.6595, 0.207, 0.8638, 0.1825, 0.8751, 0.1724, 0.8377, 0.1905, 0.8293, 0.009112, 0.7157, 0.01427, 0.6867, 0.04769, 0.698, 0.04386, 0.7196, 0.2289, 0.6137, 0.2476, 0.6347, 0.2206, 0.6595, 0.2068, 0.644, 0.2623, 0.8017, 0.2476, 0.8264, 0.2206, 0.8016, 0.2315, 0.7833, 0.02439, 0.8017, 0.01427, 0.7744, 0.04769, 0.763, 0.05519, 0.7833, 0.1566, 0.5802, 0.1825, 0.586, 0.1724, 0.6234, 0.1532, 0.6191, 0.07977, 0.8638, 0.05778, 0.8473, 0.07994, 0.8171, 0.09623, 0.8293, 0.07977, 0.5973, 0.1042, 0.586, 0.1143, 0.6234, 0.09623, 0.6318, 0.1566, 0.8809, 0.1301, 0.8809, 0.1336, 0.842, 0.1532, 0.842, 0.2623, 0.6593, 0.2725, 0.6867, 0.239, 0.698, 0.2315, 0.6778, 0.02439, 0.6593, 0.03908, 0.6347, 0.06608, 0.6595, 0.05519, 0.6778, 0.2289, 0.8473, 0.207, 0.8638, 0.1905, 0.8293, 0.2068, 0.8171, 0.009112, 0.7453, 0.009112, 0.7157, 0.04386, 0.7196, 0.04386, 0.7415, 0.207, 0.5973, 0.2289, 0.6137, 0.2068, 0.644, 0.1905, 0.6318, 0.9248, 0.8067, 0.9083, 0.819, 0.8901, 0.8275, 0.8706, 0.8318, 0.8508, 0.8318, 0.8314, 0.8275, 0.8131, 0.819, 0.7967, 0.8067, 0.7827, 0.791, 0.7717, 0.7726, 0.7641, 0.7521, 0.7603, 0.7303, 0.7603, 0.7082, 0.7641, 0.6864, 0.7717, 0.666, 0.7827, 0.6475, 0.7967, 0.6318, 0.8131, 0.6195, 0.8314, 0.611, 0.8508, 0.6067, 0.8706, 0.6067, 0.8901, 0.611, 0.9083, 0.6195, 0.9248, 0.6318, 0.9388, 0.6475, 0.9498, 0.666, 0.9574, 0.6864, 0.9612, 0.7082, 0.9612, 0.7303, 0.9574, 0.7521, 0.9498, 0.7726, 0.9388, 0.791, 0.9014, 0.8692, 0.8745, 0.8752, 0.8706, 0.8318, 0.8901, 0.8275, 0.7268, 0.6738, 0.7373, 0.6454, 0.7717, 0.666, 0.7641, 0.6864, 1.0, 0.7039, 1.0, 0.7346, 0.9612, 0.7303, 0.9612, 0.7082, 0.772, 0.5981, 0.7948, 0.5811, 0.8131, 0.6195, 0.7967, 0.6318, 0.8201, 0.8692, 0.7948, 0.8575, 0.8131, 0.819, 0.8314, 0.8275, 0.9842, 0.7931, 0.9689, 0.8187, 0.9388, 0.791, 0.9498, 0.7726, 0.847, 0.5633, 0.8745, 0.5633, 0.8706, 0.6067, 0.8508, 0.6067, 0.7526, 0.8187, 0.7373, 0.7931, 0.7717, 0.7726, 0.7827, 0.791, 0.9267, 0.5811, 0.9495, 0.5981, 0.9248, 0.6318, 0.9083, 0.6195, 0.7215, 0.7346, 0.7215, 0.7039, 0.7603, 0.7082, 0.7603, 0.7303, 0.9842, 0.6454, 0.9946, 0.6738, 0.9574, 0.6864, 0.9498, 0.666, 0.8745, 0.8752, 0.847, 0.8752, 0.8508, 0.8318, 0.8706, 0.8318, 0.7373, 0.6454, 0.7526, 0.6199, 0.7827, 0.6475, 0.7717, 0.666, 1.0, 0.7346, 0.9946, 0.7648, 0.9574, 0.7521, 0.9612, 0.7303, 0.7948, 0.5811, 0.8201, 0.5693, 0.8314, 0.611, 0.8131, 0.6195, 0.7948, 0.8575, 0.772, 0.8404, 0.7967, 0.8067, 0.8131, 0.819, 0.9689, 0.8187, 0.9495, 0.8404, 0.9248, 0.8067, 0.9388, 0.791, 0.8745, 0.5633, 0.9014, 0.5693, 0.8901, 0.611, 0.8706, 0.6067, 0.7373, 0.7931, 0.7268, 0.7648, 0.7641, 0.7521, 0.7717, 0.7726, 0.9495, 0.5981, 0.9689, 0.6199, 0.9388, 0.6475, 0.9248, 0.6318, 0.9267, 0.8575, 0.9014, 0.8692, 0.8901, 0.8275, 0.9083, 0.819, 0.7215, 0.7039, 0.7268, 0.6738, 0.7641, 0.6864, 0.7603, 0.7082, 0.9946, 0.6738, 1.0, 0.7039, 0.9612, 0.7082, 0.9574, 0.6864, 0.847, 0.8752, 0.8201, 0.8692, 0.8314, 0.8275, 0.8508, 0.8318, 0.7526, 0.6199, 0.772, 0.5981, 0.7967, 0.6318, 0.7827, 0.6475, 0.9946, 0.7648, 0.9842, 0.7931, 0.9498, 0.7726, 0.9574, 0.7521, 0.8201, 0.5693, 0.847, 0.5633, 0.8508, 0.6067, 0.8314, 0.611, 0.9495, 0.8404, 0.9267, 0.8575, 0.9083, 0.819, 0.9248, 0.8067, 0.772, 0.8404, 0.7526, 0.8187, 0.7827, 0.791, 0.7967, 0.8067, 0.9014, 0.5693, 0.9267, 0.5811, 0.9083, 0.6195, 0.8901, 0.611, 0.7268, 0.7648, 0.7215, 0.7346, 0.7603, 0.7303, 0.7641, 0.7521, 0.3375, 0.417, 0.3607, 0.4167, 0.3598, 0.4347, 0.3346, 0.435, 0.3346, 0.435, 0.3598, 0.4347, 0.3584, 0.4526, 0.3304, 0.4529, 0.3304, 0.4529, 0.3584, 0.4526, 0.3575, 0.4706, 0.3276, 0.4709, 0.3276, 0.4709, 0.3575, 0.4706, 0.3572, 0.4888, 0.3266, 0.4891, 0.3266, 0.4891, 0.3572, 0.4888, 0.3571, 0.507, 0.3264, 0.5073, 0.3264, 0.5073, 0.3571, 0.507, 0.3576, 0.5254, 0.3276, 0.5257, 0.3276, 0.5257, 0.3576, 0.5254, 0.3581, 0.5438, 0.329, 0.544, 0.329, 0.544, 0.3581, 0.5438, 0.3592, 0.5623, 0.3323, 0.5626, 0.5861, 0.711, 0.5629, 0.7116, 0.5599, 0.6921, 0.5851, 0.6915, 0.5851, 0.6915, 0.5599, 0.6921, 0.5557, 0.6721, 0.5836, 0.6713, 0.5836, 0.6713, 0.5557, 0.6721, 0.5528, 0.6527, 0.5826, 0.6519, 0.5826, 0.6519, 0.5528, 0.6527, 0.5517, 0.6341, 0.5823, 0.6333, 0.5823, 0.6333, 0.5517, 0.6341, 0.5515, 0.6158, 0.5822, 0.615, 0.5822, 0.615, 0.5515, 0.6158, 0.5526, 0.5982, 0.5826, 0.5974, 0.5826, 0.5974, 0.5526, 0.5982, 0.554, 0.5807, 0.5831, 0.5799, 0.5831, 0.5799, 0.554, 0.5807, 0.5573, 0.564, 0.5842, 0.5633, 0.03177, 0.4178, 0.04848, 0.4174, 0.04199, 0.4354, 0.02386, 0.4359, 0.7386, 0.3921, 0.7411, 0.4207, 0.7267, 0.4239, 0.7239, 0.3921, 0.01254, 0.4539, 0.0327, 0.4534, 0.02641, 0.4714, 0.004875, 0.472, 0.004875, 0.472, 0.02641, 0.4714, 0.02413, 0.4896, 0.002097, 0.4902, 0.002097, 0.4902, 0.02413, 0.4896, 0.0235, 0.5079, 0.00133, 0.5084, 0.00133, 0.5084, 0.0235, 0.5079, 0.02596, 0.5262, 0.004325, 0.5268, 0.004325, 0.5268, 0.02596, 0.5262, 0.02908, 0.5446, 0.008128, 0.5451, 0.008128, 0.5451, 0.02908, 0.5446, 0.03618, 0.563, 0.01678, 0.5636, 0.4075, 0.4167, 0.4294, 0.4169, 0.4342, 0.4349, 0.4105, 0.4347, 0.4105, 0.4347, 0.4342, 0.4349, 0.4412, 0.4528, 0.4149, 0.4526, 0.4149, 0.4526, 0.4412, 0.4528, 0.4459, 0.4708, 0.4178, 0.4706, 0.4178, 0.4706, 0.4459, 0.4708, 0.4477, 0.4889, 0.4189, 0.4887, 0.4189, 0.4887, 0.4477, 0.4889, 0.4482, 0.5072, 0.4192, 0.507, 0.4192, 0.507, 0.4482, 0.5072, 0.4464, 0.5255, 0.4182, 0.5253, 0.4182, 0.5253, 0.4464, 0.5255, 0.4441, 0.5439, 0.4168, 0.5437, 0.4168, 0.5437, 0.4441, 0.5439, 0.4389, 0.5624, 0.4136, 0.5623, 0.08996, 0.4168, 0.1131, 0.4167, 0.1121, 0.4347, 0.08699, 0.4348, 0.08699, 0.4348, 0.1121, 0.4347, 0.1107, 0.4525, 0.08274, 0.4527, 0.08274, 0.4527, 0.1107, 0.4525, 0.1097, 0.4705, 0.07986, 0.4707, 0.07986, 0.4707, 0.1097, 0.4705, 0.1094, 0.4887, 0.07882, 0.4888, 0.07882, 0.4888, 0.1094, 0.4887, 0.1093, 0.5069, 0.07853, 0.5071, 0.07853, 0.5071, 0.1093, 0.5069, 0.1097, 0.5253, 0.07965, 0.5254, 0.07965, 0.5254, 0.1097, 0.5253, 0.1101, 0.5437, 0.08108, 0.5438, 0.08108, 0.5438, 0.1101, 0.5437, 0.1112, 0.5622, 0.08433, 0.5624, 0.5232, 0.4176, 0.5429, 0.4172, 0.5381, 0.4352, 0.5168, 0.4357, 0.295, 0.7231, 0.295, 0.7518, 0.2804, 0.7534, 0.2804, 0.7215, 0.5075, 0.4537, 0.5312, 0.4532, 0.5266, 0.4712, 0.5013, 0.4717, 0.5013, 0.4717, 0.5266, 0.4712, 0.5249, 0.4894, 0.499, 0.4899, 0.499, 0.4899, 0.5249, 0.4894, 0.5245, 0.5076, 0.4985, 0.5082, 0.4985, 0.5082, 0.5245, 0.5076, 0.5264, 0.526, 0.5009, 0.5265, 0.5009, 0.5265, 0.5264, 0.526, 0.5287, 0.5443, 0.5041, 0.5448, 0.5041, 0.5448, 0.5287, 0.5443, 0.5341, 0.5629, 0.5113, 0.5633, 0.6743, 0.7146, 0.6547, 0.7128, 0.6595, 0.6935, 0.6808, 0.6954, 0.6808, 0.6954, 0.6595, 0.6935, 0.6664, 0.6736, 0.6901, 0.6757, 0.6901, 0.6757, 0.6664, 0.6736, 0.6711, 0.6543, 0.6964, 0.6566, 0.6964, 0.6566, 0.6711, 0.6543, 0.6728, 0.6357, 0.6987, 0.6381, 0.6987, 0.6381, 0.6728, 0.6357, 0.6733, 0.6175, 0.6993, 0.6198, 0.6993, 0.6198, 0.6733, 0.6175, 0.6714, 0.5998, 0.6969, 0.6021, 0.6969, 0.6021, 0.6714, 0.5998, 0.6691, 0.5823, 0.6937, 0.5845, 0.6937, 0.5845, 0.6691, 0.5823, 0.6638, 0.5655, 0.6866, 0.5675, 0.1599, 0.4168, 0.1818, 0.417, 0.1866, 0.435, 0.1629, 0.4348, 0.1629, 0.4348, 0.1866, 0.435, 0.1935, 0.453, 0.1672, 0.4527, 0.1672, 0.4527, 0.1935, 0.453, 0.1982, 0.471, 0.17, 0.4707, 0.17, 0.4707, 0.1982, 0.471, 0.1999, 0.4892, 0.1711, 0.4888, 0.1711, 0.4888, 0.1999, 0.4892, 0.2003, 0.5074, 0.1714, 0.5071, 0.1714, 0.5071, 0.2003, 0.5074, 0.1985, 0.5258, 0.1702, 0.5254, 0.1702, 0.5254, 0.1985, 0.5258, 0.1962, 0.5441, 0.1688, 0.5438, 0.1688, 0.5438, 0.1962, 0.5441, 0.1909, 0.5626, 0.1656, 0.5624, 0.5879, 0.4167, 0.6115, 0.4167, 0.6126, 0.4346, 0.5869, 0.4347, 0.5869, 0.4347, 0.6126, 0.4346, 0.614, 0.4525, 0.5855, 0.4526, 0.5855, 0.4526, 0.614, 0.4525, 0.6151, 0.4705, 0.5846, 0.4706, 0.5846, 0.4706, 0.6151, 0.4705, 0.6154, 0.4887, 0.5843, 0.4888, 0.5843, 0.4888, 0.6154, 0.4887, 0.6156, 0.5069, 0.5842, 0.507, 0.5842, 0.507, 0.6156, 0.5069, 0.6152, 0.5253, 0.5846, 0.5254, 0.5846, 0.5254, 0.6152, 0.5253, 0.6148, 0.5437, 0.5852, 0.5437, 0.5852, 0.5437, 0.6148, 0.5437, 0.6137, 0.5622, 0.5863, 0.5623, 0.2961, 0.4177, 0.3157, 0.4173, 0.3109, 0.4353, 0.2896, 0.4358, 0.295, 0.6251, 0.3, 0.6532, 0.286, 0.658, 0.2804, 0.6267, 0.2804, 0.4538, 0.3041, 0.4533, 0.2995, 0.4713, 0.2742, 0.4718, 0.2742, 0.4718, 0.2995, 0.4713, 0.2978, 0.4895, 0.2719, 0.49, 0.2719, 0.49, 0.2978, 0.4895, 0.2974, 0.5077, 0.2713, 0.5083, 0.2713, 0.5083, 0.2974, 0.5077, 0.2993, 0.5261, 0.2739, 0.5266, 0.2739, 0.5266, 0.2993, 0.5261, 0.3017, 0.5444, 0.277, 0.545, 0.277, 0.545, 0.3017, 0.5444, 0.307, 0.5629, 0.2842, 0.5634, 0.6565, 0.4169, 0.6762, 0.4172, 0.6827, 0.4352, 0.6614, 0.4349, 0.7485, 0.336, 0.7411, 0.3635, 0.7267, 0.3603, 0.735, 0.3298, 0.6683, 0.4528, 0.692, 0.4532, 0.6984, 0.4712, 0.6731, 0.4708, 0.6731, 0.4708, 0.6984, 0.4712, 0.7007, 0.4894, 0.6748, 0.489, 0.6748, 0.489, 0.7007, 0.4894, 0.7014, 0.5076, 0.6753, 0.5072, 0.6753, 0.5072, 0.7014, 0.5076, 0.6989, 0.526, 0.6735, 0.5256, 0.6735, 0.5256, 0.6989, 0.526, 0.6959, 0.5443, 0.6712, 0.544, 0.6712, 0.544, 0.6959, 0.5443, 0.6888, 0.5629, 0.666, 0.5625, 0.3607, 0.4167, 0.3843, 0.4167, 0.3854, 0.4346, 0.3598, 0.4347, 0.3598, 0.4347, 0.3854, 0.4346, 0.3869, 0.4525, 0.3584, 0.4526, 0.3584, 0.4526, 0.3869, 0.4525, 0.3879, 0.4705, 0.3575, 0.4706, 0.3575, 0.4706, 0.3879, 0.4705, 0.3883, 0.4887, 0.3572, 0.4888, 0.3572, 0.4888, 0.3883, 0.4887, 0.3885, 0.5069, 0.3571, 0.507, 0.3571, 0.507, 0.3885, 0.5069, 0.3881, 0.5253, 0.3576, 0.5254, 0.3576, 0.5254, 0.3881, 0.5253, 0.3877, 0.5437, 0.3581, 0.5438, 0.3581, 0.5438, 0.3877, 0.5437, 0.3867, 0.5622, 0.3592, 0.5623, 0.5629, 0.7116, 0.5411, 0.7128, 0.5362, 0.6935, 0.5599, 0.6921, 0.5599, 0.6921, 0.5362, 0.6935, 0.5293, 0.6736, 0.5557, 0.6721, 0.5557, 0.6721, 0.5293, 0.6736, 0.5247, 0.6543, 0.5528, 0.6527, 0.5528, 0.6527, 0.5247, 0.6543, 0.523, 0.6357, 0.5517, 0.6341, 0.5517, 0.6341, 0.523, 0.6357, 0.5225, 0.6175, 0.5515, 0.6158, 0.5515, 0.6158, 0.5225, 0.6175, 0.5243, 0.5998, 0.5526, 0.5982, 0.5526, 0.5982, 0.5243, 0.5998, 0.5266, 0.5823, 0.554, 0.5807, 0.554, 0.5807, 0.5266, 0.5823, 0.5319, 0.5655, 0.5573, 0.564, 0.04848, 0.4174, 0.06813, 0.417, 0.06331, 0.435, 0.04199, 0.4354, 0.7411, 0.4207, 0.7485, 0.4481, 0.735, 0.4544, 0.7267, 0.4239, 0.0327, 0.4534, 0.0564, 0.453, 0.05173, 0.471, 0.02641, 0.4714, 0.02641, 0.4714, 0.05173, 0.471, 0.05003, 0.4892, 0.02413, 0.4896, 0.02413, 0.4896, 0.05003, 0.4892, 0.04956, 0.5074, 0.0235, 0.5079, 0.0235, 0.5079, 0.04956, 0.5074, 0.05139, 0.5258, 0.02596, 0.5262, 0.02596, 0.5262, 0.05139, 0.5258, 0.05371, 0.5441, 0.02908, 0.5446, 0.02908, 0.5446, 0.05371, 0.5441, 0.05899, 0.5626, 0.03618, 0.563, 0.4294, 0.4169, 0.449, 0.4171, 0.4555, 0.4352, 0.4342, 0.4349, 0.2976, 0.6612, 0.2951, 0.6897, 0.2804, 0.6897, 0.2832, 0.658, 0.4412, 0.4528, 0.4649, 0.4531, 0.4712, 0.4711, 0.4459, 0.4708, 0.4459, 0.4708, 0.4712, 0.4711, 0.4736, 0.4893, 0.4477, 0.4889, 0.4477, 0.4889, 0.4736, 0.4893, 0.4743, 0.5075, 0.4482, 0.5072, 0.4482, 0.5072, 0.4743, 0.5075, 0.4718, 0.5259, 0.4464, 0.5255, 0.4464, 0.5255, 0.4718, 0.5259, 0.4688, 0.5443, 0.4441, 0.5439, 0.4441, 0.5439, 0.4688, 0.5443, 0.4617, 0.5628, 0.4389, 0.5624, 0.1131, 0.4167, 0.1368, 0.4167, 0.1378, 0.4347, 0.1121, 0.4347, 0.1121, 0.4347, 0.1378, 0.4347, 0.1392, 0.4525, 0.1107, 0.4525, 0.1107, 0.4525, 0.1392, 0.4525, 0.1402, 0.4705, 0.1097, 0.4705, 0.1097, 0.4705, 0.1402, 0.4705, 0.1405, 0.4887, 0.1094, 0.4887, 0.1094, 0.4887, 0.1405, 0.4887, 0.1406, 0.5069, 0.1093, 0.5069, 0.1093, 0.5069, 0.1406, 0.5069, 0.1402, 0.5253, 0.1097, 0.5253, 0.1097, 0.5253, 0.1402, 0.5253, 0.1398, 0.5437, 0.1101, 0.5437, 0.1101, 0.5437, 0.1398, 0.5437, 0.1387, 0.5622, 0.1112, 0.5622, 0.5429, 0.4172, 0.5647, 0.4169, 0.5618, 0.4349, 0.5381, 0.4352, 0.5381, 0.4352, 0.5618, 0.4349, 0.5576, 0.4528, 0.5312, 0.4532, 0.5312, 0.4532, 0.5576, 0.4528, 0.5547, 0.4708, 0.5266, 0.4712, 0.5266, 0.4712, 0.5547, 0.4708, 0.5537, 0.489, 0.5249, 0.4894, 0.5249, 0.4894, 0.5537, 0.489, 0.5535, 0.5072, 0.5245, 0.5076, 0.5245, 0.5076, 0.5535, 0.5072, 0.5546, 0.5256, 0.5264, 0.526, 0.5264, 0.526, 0.5546, 0.5256, 0.5561, 0.544, 0.5287, 0.5443, 0.5287, 0.5443, 0.5561, 0.544, 0.5594, 0.5625, 0.5341, 0.5629, 0.6547, 0.7128, 0.6329, 0.7116, 0.6358, 0.6921, 0.6595, 0.6935, 0.6595, 0.6935, 0.6358, 0.6921, 0.6401, 0.6721, 0.6664, 0.6736, 0.6664, 0.6736, 0.6401, 0.6721, 0.643, 0.6527, 0.6711, 0.6543, 0.6711, 0.6543, 0.643, 0.6527, 0.644, 0.6341, 0.6728, 0.6357, 0.6728, 0.6357, 0.644, 0.6341, 0.6443, 0.6158, 0.6733, 0.6175, 0.6733, 0.6175, 0.6443, 0.6158, 0.6432, 0.5982, 0.6714, 0.5998, 0.6714, 0.5998, 0.6432, 0.5982, 0.6417, 0.5807, 0.6691, 0.5823, 0.6691, 0.5823, 0.6417, 0.5807, 0.6385, 0.564, 0.6638, 0.5655, 0.1818, 0.417, 0.2014, 0.4174, 0.2079, 0.4354, 0.1866, 0.435, 0.3, 0.5682, 0.295, 0.5963, 0.2804, 0.5947, 0.286, 0.5634, 0.1935, 0.453, 0.2172, 0.4534, 0.2235, 0.4714, 0.1982, 0.471, 0.1982, 0.471, 0.2235, 0.4714, 0.2258, 0.4896, 0.1999, 0.4892, 0.1999, 0.4892, 0.2258, 0.4896, 0.2264, 0.5079, 0.2003, 0.5074, 0.2003, 0.5074, 0.2264, 0.5079, 0.2239, 0.5262, 0.1985, 0.5258, 0.1985, 0.5258, 0.2239, 0.5262, 0.2208, 0.5446, 0.1962, 0.5441, 0.1962, 0.5441, 0.2208, 0.5446, 0.2137, 0.563, 0.1909, 0.5626, 0.6115, 0.4167, 0.6347, 0.4167, 0.6377, 0.4347, 0.6126, 0.4346, 0.6126, 0.4346, 0.6377, 0.4347, 0.642, 0.4526, 0.614, 0.4525, 0.614, 0.4525, 0.642, 0.4526, 0.6449, 0.4706, 0.6151, 0.4705, 0.6151, 0.4705, 0.6449, 0.4706, 0.646, 0.4888, 0.6154, 0.4887, 0.6154, 0.4887, 0.646, 0.4888, 0.6463, 0.507, 0.6156, 0.5069, 0.6156, 0.5069, 0.6463, 0.507, 0.6452, 0.5254, 0.6152, 0.5253, 0.6152, 0.5253, 0.6452, 0.5254, 0.6438, 0.5437, 0.6148, 0.5437, 0.6148, 0.5437, 0.6438, 0.5437, 0.6406, 0.5623, 0.6137, 0.5622, 0.3157, 0.4173, 0.3375, 0.417, 0.3346, 0.435, 0.3109, 0.4353, 0.3109, 0.4353, 0.3346, 0.435, 0.3304, 0.4529, 0.3041, 0.4533, 0.3041, 0.4533, 0.3304, 0.4529, 0.3276, 0.4709, 0.2995, 0.4713, 0.2995, 0.4713, 0.3276, 0.4709, 0.3266, 0.4891, 0.2978, 0.4895, 0.2978, 0.4895, 0.3266, 0.4891, 0.3264, 0.5073, 0.2974, 0.5077, 0.2974, 0.5077, 0.3264, 0.5073, 0.3276, 0.5257, 0.2993, 0.5261, 0.2993, 0.5261, 0.3276, 0.5257, 0.329, 0.544, 0.3017, 0.5444, 0.3017, 0.5444, 0.329, 0.544, 0.3323, 0.5626, 0.307, 0.5629, 0.6097, 0.711, 0.5861, 0.711, 0.5851, 0.6915, 0.6107, 0.6915, 0.6107, 0.6915, 0.5851, 0.6915, 0.5836, 0.6713, 0.6121, 0.6713, 0.6121, 0.6713, 0.5836, 0.6713, 0.5826, 0.6519, 0.6131, 0.6519, 0.6131, 0.6519, 0.5826, 0.6519, 0.5823, 0.6333, 0.6135, 0.6333, 0.6135, 0.6333, 0.5823, 0.6333, 0.5822, 0.615, 0.6135, 0.615, 0.6135, 0.615, 0.5822, 0.615, 0.5826, 0.5974, 0.6132, 0.5974, 0.6132, 0.5974, 0.5826, 0.5974, 0.5831, 0.5799, 0.6127, 0.5799, 0.6127, 0.5799, 0.5831, 0.5799, 0.5842, 0.5633, 0.6116, 0.5633, 0.6762, 0.4172, 0.6929, 0.4176, 0.7008, 0.4357, 0.6827, 0.4352, 0.7411, 0.3635, 0.7386, 0.3921, 0.7239, 0.3921, 0.7267, 0.3603, 0.692, 0.4532, 0.7122, 0.4537, 0.7199, 0.4717, 0.6984, 0.4712, 0.6984, 0.4712, 0.7199, 0.4717, 0.7227, 0.4899, 0.7007, 0.4894, 0.7007, 0.4894, 0.7227, 0.4899, 0.7235, 0.5082, 0.7014, 0.5076, 0.7014, 0.5076, 0.7235, 0.5082, 0.7206, 0.5265, 0.6989, 0.526, 0.6989, 0.526, 0.7206, 0.5265, 0.7168, 0.5448, 0.6959, 0.5443, 0.6959, 0.5443, 0.7168, 0.5448, 0.7082, 0.5633, 0.6888, 0.5629, 0.3843, 0.4167, 0.4075, 0.4167, 0.4105, 0.4347, 0.3854, 0.4346, 0.3854, 0.4346, 0.4105, 0.4347, 0.4149, 0.4526, 0.3869, 0.4525, 0.3869, 0.4525, 0.4149, 0.4526, 0.4178, 0.4706, 0.3879, 0.4705, 0.3879, 0.4705, 0.4178, 0.4706, 0.4189, 0.4887, 0.3883, 0.4887, 0.3883, 0.4887, 0.4189, 0.4887, 0.4192, 0.507, 0.3885, 0.5069, 0.3885, 0.5069, 0.4192, 0.507, 0.4182, 0.5253, 0.3881, 0.5253, 0.3881, 0.5253, 0.4182, 0.5253, 0.4168, 0.5437, 0.3877, 0.5437, 0.3877, 0.5437, 0.4168, 0.5437, 0.4136, 0.5623, 0.3867, 0.5622, 0.5411, 0.7128, 0.5214, 0.7146, 0.5149, 0.6954, 0.5362, 0.6935, 0.5362, 0.6935, 0.5149, 0.6954, 0.5056, 0.6757, 0.5293, 0.6736, 0.5293, 0.6736, 0.5056, 0.6757, 0.4993, 0.6566, 0.5247, 0.6543, 0.5247, 0.6543, 0.4993, 0.6566, 0.4971, 0.6381, 0.523, 0.6357, 0.523, 0.6357, 0.4971, 0.6381, 0.4964, 0.6198, 0.5225, 0.6175, 0.5225, 0.6175, 0.4964, 0.6198, 0.4989, 0.6021, 0.5243, 0.5998, 0.5243, 0.5998, 0.4989, 0.6021, 0.502, 0.5845, 0.5266, 0.5823, 0.5266, 0.5823, 0.502, 0.5845, 0.5091, 0.5675, 0.5319, 0.5655, 0.06813, 0.417, 0.08996, 0.4168, 0.08699, 0.4348, 0.06331, 0.435, 0.06331, 0.435, 0.08699, 0.4348, 0.08274, 0.4527, 0.0564, 0.453, 0.0564, 0.453, 0.08274, 0.4527, 0.07986, 0.4707, 0.05173, 0.471, 0.05173, 0.471, 0.07986, 0.4707, 0.07882, 0.4888, 0.05003, 0.4892, 0.05003, 0.4892, 0.07882, 0.4888, 0.07853, 0.5071, 0.04956, 0.5074, 0.04956, 0.5074, 0.07853, 0.5071, 0.07965, 0.5254, 0.05139, 0.5258, 0.05139, 0.5258, 0.07965, 0.5254, 0.08108, 0.5438, 0.05371, 0.5441, 0.05371, 0.5441, 0.08108, 0.5438, 0.08433, 0.5624, 0.05899, 0.5626, 0.691, 0.7169, 0.6743, 0.7146, 0.6808, 0.6954, 0.699, 0.6979, 0.2951, 0.6897, 0.2976, 0.7183, 0.2832, 0.7215, 0.2804, 0.6897, 0.7103, 0.6785, 0.6901, 0.6757, 0.6964, 0.6566, 0.7179, 0.6595, 0.7179, 0.6595, 0.6964, 0.6566, 0.6987, 0.6381, 0.7207, 0.6411, 0.7207, 0.6411, 0.6987, 0.6381, 0.6993, 0.6198, 0.7215, 0.6228, 0.4743, 0.5075, 0.4964, 0.508, 0.4935, 0.5264, 0.4718, 0.5259, 0.4718, 0.5259, 0.4935, 0.5264, 0.4897, 0.5447, 0.4688, 0.5443, 0.4688, 0.5443, 0.4897, 0.5447, 0.4811, 0.5632, 0.4617, 0.5628, 0.1368, 0.4167, 0.1599, 0.4168, 0.1629, 0.4348, 0.1378, 0.4347, 0.1378, 0.4347, 0.1629, 0.4348, 0.1672, 0.4527, 0.1392, 0.4525, 0.1392, 0.4525, 0.1672, 0.4527, 0.17, 0.4707, 0.1402, 0.4705, 0.1402, 0.4705, 0.17, 0.4707, 0.1711, 0.4888, 0.1405, 0.4887, 0.1405, 0.4887, 0.1711, 0.4888, 0.1714, 0.5071, 0.1406, 0.5069, 0.1406, 0.5069, 0.1714, 0.5071, 0.1702, 0.5254, 0.1402, 0.5253, 0.1402, 0.5253, 0.1702, 0.5254, 0.1688, 0.5438, 0.1398, 0.5437, 0.1398, 0.5437, 0.1688, 0.5438, 0.1656, 0.5624, 0.1387, 0.5622, 0.6329, 0.7116, 0.6097, 0.711, 0.6107, 0.6915, 0.6358, 0.6921, 0.6358, 0.6921, 0.6107, 0.6915, 0.6121, 0.6713, 0.6401, 0.6721, 0.6401, 0.6721, 0.6121, 0.6713, 0.6131, 0.6519, 0.643, 0.6527, 0.643, 0.6527, 0.6131, 0.6519, 0.6135, 0.6333, 0.644, 0.6341, 0.644, 0.6341, 0.6135, 0.6333, 0.6135, 0.615, 0.6443, 0.6158, 0.6443, 0.6158, 0.6135, 0.615, 0.6132, 0.5974, 0.6432, 0.5982, 0.6432, 0.5982, 0.6132, 0.5974, 0.6127, 0.5799, 0.6417, 0.5807, 0.6417, 0.5807, 0.6127, 0.5799, 0.6116, 0.5633, 0.6385, 0.564, 0.5647, 0.4169, 0.5879, 0.4167, 0.5869, 0.4347, 0.5618, 0.4349, 0.5618, 0.4349, 0.5869, 0.4347, 0.5855, 0.4526, 0.5576, 0.4528, 0.5576, 0.4528, 0.5855, 0.4526, 0.5846, 0.4706, 0.5547, 0.4708, 0.5547, 0.4708, 0.5846, 0.4706, 0.5843, 0.4888, 0.5537, 0.489, 0.5537, 0.489, 0.5843, 0.4888, 0.5842, 0.507, 0.5535, 0.5072, 0.5535, 0.5072, 0.5842, 0.507, 0.5846, 0.5254, 0.5546, 0.5256, 0.5546, 0.5256, 0.5846, 0.5254, 0.5852, 0.5437, 0.5561, 0.544, 0.5561, 0.544, 0.5852, 0.5437, 0.5863, 0.5623, 0.5594, 0.5625, 0.2794, 0.4182, 0.2961, 0.4177, 0.2896, 0.4358, 0.2715, 0.4363, 0.295, 0.5963, 0.295, 0.6251, 0.2804, 0.6267, 0.2804, 0.5947, 0.2602, 0.4544, 0.2804, 0.4538, 0.2742, 0.4718, 0.2526, 0.4725, 0.2526, 0.4725, 0.2742, 0.4718, 0.2719, 0.49, 0.2499, 0.4907, 0.2258, 0.4896, 0.2478, 0.4902, 0.2486, 0.5084, 0.2264, 0.5079, 0.2264, 0.5079, 0.2486, 0.5084, 0.2456, 0.5268, 0.2239, 0.5262, 0.2239, 0.5262, 0.2456, 0.5268, 0.2418, 0.5451, 0.2208, 0.5446, 0.2208, 0.5446, 0.2418, 0.5451, 0.2331, 0.5636, 0.2137, 0.563, 0.6347, 0.4167, 0.6565, 0.4169, 0.6614, 0.4349, 0.6377, 0.4347, 0.6377, 0.4347, 0.6614, 0.4349, 0.6683, 0.4528, 0.642, 0.4526, 0.642, 0.4526, 0.6683, 0.4528, 0.6731, 0.4708, 0.6449, 0.4706, 0.6449, 0.4706, 0.6731, 0.4708, 0.6748, 0.489, 0.646, 0.4888, 0.646, 0.4888, 0.6748, 0.489, 0.6753, 0.5072, 0.6463, 0.507, 0.6463, 0.507, 0.6753, 0.5072, 0.6735, 0.5256, 0.6452, 0.5254, 0.6452, 0.5254, 0.6735, 0.5256, 0.6712, 0.544, 0.6438, 0.5437, 0.6438, 0.5437, 0.6712, 0.544, 0.666, 0.5625, 0.6406, 0.5623, 0.6329, 0.9796, 0.6547, 0.9808, 0.6581, 0.9981, 0.635, 0.9968, 0.42, 0.7397, 0.4272, 0.7665, 0.4129, 0.7732, 0.4047, 0.7431, 0.3007, 0.6567, 0.302, 0.6277, 0.317, 0.6219, 0.3156, 0.6532, 0.3156, 0.6532, 0.317, 0.6219, 0.3327, 0.6193, 0.3312, 0.6516, 0.3312, 0.6516, 0.3327, 0.6193, 0.3487, 0.618, 0.3472, 0.6508, 0.3472, 0.6508, 0.3487, 0.618, 0.3651, 0.6192, 0.3637, 0.6515, 0.3637, 0.6515, 0.3651, 0.6192, 0.3824, 0.6243, 0.381, 0.6547, 0.381, 0.6547, 0.3824, 0.6243, 0.4002, 0.6321, 0.399, 0.6595, 0.2014, 0.1475, 0.1818, 0.1471, 0.1852, 0.1286, 0.206, 0.129, 0.7384, 0.24, 0.7335, 0.2125, 0.7484, 0.2075, 0.7539, 0.2383, 0.2159, 0.1104, 0.1925, 0.11, 0.1977, 0.09144, 0.2228, 0.09188, 0.2228, 0.09188, 0.1977, 0.09144, 0.2, 0.07302, 0.226, 0.07348, 0.226, 0.07348, 0.2, 0.07302, 0.2011, 0.05467, 0.2275, 0.05514, 0.2275, 0.05514, 0.2011, 0.05467, 0.2001, 0.03643, 0.226, 0.03689, 0.226, 0.03689, 0.2001, 0.03643, 0.1956, 0.01835, 0.22, 0.01879, 0.02756, 0.837, 0.01124, 0.8096, 0.02439, 0.8017, 0.03908, 0.8264, 0.6341, 0.1468, 0.611, 0.1468, 0.6116, 0.1283, 0.6362, 0.1283, 0.6362, 0.1283, 0.6116, 0.1283, 0.6131, 0.1096, 0.6407, 0.1096, 0.6407, 0.1096, 0.6131, 0.1096, 0.6142, 0.09097, 0.6438, 0.09105, 0.6438, 0.09105, 0.6142, 0.09097, 0.6146, 0.07254, 0.6452, 0.07262, 0.6452, 0.07262, 0.6146, 0.07254, 0.6148, 0.05418, 0.6459, 0.05426, 0.6459, 0.05426, 0.6148, 0.05418, 0.6145, 0.03594, 0.6452, 0.03603, 0.6452, 0.03603, 0.6145, 0.03594, 0.6136, 0.0179, 0.6424, 0.01798, 0.6424, 0.01798, 0.6136, 0.0179, 0.6121, 0.0, 0.638, 6.891e-05, 0.3368, 0.1471, 0.3149, 0.1474, 0.3114, 0.1289, 0.3346, 0.1286, 0.7239, 0.3216, 0.7335, 0.2956, 0.7484, 0.3007, 0.7376, 0.3298, 0.33, 0.1099, 0.3041, 0.1103, 0.2989, 0.09175, 0.3268, 0.09134, 0.3268, 0.09134, 0.2989, 0.09175, 0.2964, 0.07335, 0.3253, 0.07293, 0.3253, 0.07293, 0.2964, 0.07335, 0.2953, 0.055, 0.3245, 0.05457, 0.3245, 0.05457, 0.2953, 0.055, 0.2963, 0.03675, 0.3252, 0.03633, 0.3252, 0.03633, 0.2963, 0.03675, 0.3007, 0.01866, 0.3279, 0.01826, 0.09987, 0.8911, 0.07274, 0.8785, 0.07977, 0.8638, 0.1042, 0.8751, 0.5861, 0.979, 0.6097, 0.979, 0.6104, 0.9961, 0.5853, 0.9961, 0.42, 0.6838, 0.4175, 0.7118, 0.402, 0.7118, 0.4047, 0.6804, 0.3, 0.7191, 0.3, 0.6876, 0.3149, 0.6864, 0.3149, 0.7203, 0.3149, 0.7203, 0.3149, 0.6864, 0.3305, 0.6859, 0.3305, 0.7208, 0.3305, 0.7208, 0.3305, 0.6859, 0.3464, 0.6856, 0.3464, 0.7211, 0.3464, 0.7211, 0.3464, 0.6856, 0.3629, 0.6859, 0.3629, 0.7208, 0.3629, 0.7208, 0.3629, 0.6859, 0.3803, 0.6869, 0.3803, 0.7198, 0.3803, 0.7198, 0.3803, 0.6869, 0.3983, 0.6885, 0.3983, 0.7182, 0.6923, 0.1477, 0.6756, 0.1473, 0.6802, 0.1288, 0.6979, 0.1293, 0.7395, 0.0892, 0.7419, 0.1171, 0.7267, 0.1205, 0.7239, 0.0892, 0.7099, 0.1107, 0.69, 0.1102, 0.6969, 0.09166, 0.7183, 0.09217, 0.7183, 0.09217, 0.6969, 0.09166, 0.7001, 0.07325, 0.7221, 0.07378, 0.7221, 0.07378, 0.7001, 0.07325, 0.7015, 0.0549, 0.7239, 0.05544, 0.7239, 0.05544, 0.7015, 0.0549, 0.7, 0.03666, 0.7221, 0.03718, 0.7221, 0.03718, 0.7, 0.03666, 0.6939, 0.01857, 0.7147, 0.01907, 0.04832, 0.6008, 0.07274, 0.5826, 0.07977, 0.5973, 0.05778, 0.6137, 0.4067, 0.1468, 0.3836, 0.1468, 0.3842, 0.1283, 0.4088, 0.1283, 0.4088, 0.1283, 0.3842, 0.1283, 0.3857, 0.1096, 0.4132, 0.1096, 0.4132, 0.1096, 0.3857, 0.1096, 0.3867, 0.09097, 0.4164, 0.09101, 0.4164, 0.09101, 0.3867, 0.09097, 0.3871, 0.07254, 0.4178, 0.07258, 0.4178, 0.07258, 0.3871, 0.07254, 0.3873, 0.05418, 0.4184, 0.05423, 0.4184, 0.05423, 0.3873, 0.05418, 0.387, 0.03594, 0.4177, 0.03599, 0.4177, 0.03599, 0.387, 0.03594, 0.386, 0.0179, 0.4149, 0.01794, 0.4149, 0.01794, 0.386, 0.0179, 0.3845, 0.0, 0.4105, 4.104e-05, 0.5214, 0.9826, 0.5411, 0.9808, 0.5376, 0.9981, 0.5168, 1.0, 0.455, 0.6105, 0.4391, 0.6322, 0.4261, 0.6226, 0.444, 0.5982, 0.3039, 0.8052, 0.302, 0.779, 0.317, 0.7848, 0.3191, 0.813, 0.3191, 0.813, 0.317, 0.7848, 0.3327, 0.7874, 0.3348, 0.8165, 0.3348, 0.8165, 0.3327, 0.7874, 0.3487, 0.7887, 0.3508, 0.8182, 0.3508, 0.8182, 0.3487, 0.7887, 0.3651, 0.7875, 0.3672, 0.8166, 0.3672, 0.8166, 0.3651, 0.7875, 0.3824, 0.7824, 0.3844, 0.8098, 0.3844, 0.8098, 0.3824, 0.7824, 0.4002, 0.7746, 0.402, 0.7992, 0.08996, 0.1469, 0.06813, 0.1471, 0.06469, 0.1286, 0.08784, 0.1284, 0.761, 0.009666, 0.7492, 0.03442, 0.7348, 0.02776, 0.7481, 0.0, 0.08333, 0.1097, 0.05737, 0.11, 0.05223, 0.09144, 0.08017, 0.09113, 0.08017, 0.09113, 0.05223, 0.09144, 0.04986, 0.07302, 0.07871, 0.07271, 0.07871, 0.07271, 0.04986, 0.07302, 0.04875, 0.05467, 0.07803, 0.05435, 0.07803, 0.05435, 0.04875, 0.05467, 0.04983, 0.03643, 0.07869, 0.03611, 0.07869, 0.03611, 0.04983, 0.03643, 0.05433, 0.01835, 0.08146, 0.01806, 4.432e-08, 0.6818, 0.01124, 0.6514, 0.02439, 0.6593, 0.01427, 0.6867, 0.4649, 0.1476, 0.4482, 0.1472, 0.4528, 0.1288, 0.4705, 0.1292, 0.4391, 0.7913, 0.455, 0.813, 0.444, 0.8253, 0.4261, 0.8009, 0.4825, 0.1106, 0.4626, 0.1101, 0.4694, 0.09157, 0.4908, 0.09206, 0.4908, 0.09206, 0.4694, 0.09157, 0.4726, 0.07316, 0.4947, 0.07366, 0.4947, 0.07366, 0.4726, 0.07316, 0.474, 0.05481, 0.4964, 0.05532, 0.3508, 0.5885, 0.3535, 0.5634, 0.3699, 0.5654, 0.3672, 0.5901, 0.3672, 0.5901, 0.3699, 0.5654, 0.3869, 0.5737, 0.3844, 0.5969, 0.2592, 0.837, 0.2384, 0.8602, 0.2289, 0.8473, 0.2476, 0.8264, 0.1599, 0.1469, 0.1368, 0.1468, 0.1375, 0.1283, 0.1621, 0.1284, 0.1621, 0.1284, 0.1375, 0.1283, 0.139, 0.1096, 0.1666, 0.1097, 0.1666, 0.1097, 0.139, 0.1096, 0.1401, 0.09097, 0.1697, 0.09113, 0.1697, 0.09113, 0.1401, 0.09097, 0.1406, 0.07255, 0.1712, 0.07271, 0.1712, 0.07271, 0.1406, 0.07255, 0.1408, 0.05419, 0.1719, 0.05435, 0.1719, 0.05435, 0.1408, 0.05419, 0.1406, 0.03595, 0.1712, 0.03611, 0.1712, 0.03611, 0.1406, 0.03595, 0.1396, 0.0179, 0.1684, 0.01806, 0.1684, 0.01806, 0.1396, 0.0179, 0.1382, 0.0, 0.1641, 0.0001365, 0.6097, 0.979, 0.6329, 0.9796, 0.635, 0.9968, 0.6104, 0.9961, 0.4175, 0.7118, 0.42, 0.7397, 0.4047, 0.7431, 0.402, 0.7118, 0.3, 0.6876, 0.3007, 0.6567, 0.3156, 0.6532, 0.3149, 0.6864, 0.3149, 0.6864, 0.3156, 0.6532, 0.3312, 0.6516, 0.3305, 0.6859, 0.3305, 0.6859, 0.3312, 0.6516, 0.3472, 0.6508, 0.3464, 0.6856, 0.3464, 0.6856, 0.3472, 0.6508, 0.3637, 0.6515, 0.3629, 0.6859, 0.3629, 0.6859, 0.3637, 0.6515, 0.381, 0.6547, 0.3803, 0.6869, 0.3803, 0.6869, 0.381, 0.6547, 0.399, 0.6595, 0.3983, 0.6885, 0.5873, 0.1468, 0.5642, 0.147, 0.562, 0.1285, 0.5866, 0.1283, 0.5866, 0.1283, 0.562, 0.1285, 0.5575, 0.1098, 0.585, 0.1096, 0.585, 0.1096, 0.5575, 0.1098, 0.5543, 0.09128, 0.5839, 0.09105, 0.5839, 0.09105, 0.5543, 0.09128, 0.5528, 0.07286, 0.5834, 0.07262, 0.5834, 0.07262, 0.5528, 0.07286, 0.552, 0.05451, 0.5831, 0.05426, 0.5831, 0.05426, 0.552, 0.05451, 0.5527, 0.03627, 0.5833, 0.03603, 0.5833, 0.03603, 0.5527, 0.03627, 0.5554, 0.0182, 0.5842, 0.01798, 0.5842, 0.01798, 0.5554, 0.0182, 0.5597, 0.000273, 0.5856, 6.896e-05, 0.2181, 0.1479, 0.2014, 0.1475, 0.206, 0.129, 0.2238, 0.1295, 0.7384, 0.2681, 0.7384, 0.24, 0.7539, 0.2383, 0.7539, 0.2698, 0.2807, 0.1108, 0.2608, 0.1114, 0.2523, 0.09294, 0.2737, 0.09229, 0.2442, 0.09245, 0.2228, 0.09188, 0.226, 0.07348, 0.2481, 0.07407, 0.2481, 0.07407, 0.226, 0.07348, 0.2275, 0.05514, 0.2499, 0.05573, 0.2499, 0.05573, 0.2275, 0.05514, 0.226, 0.03689, 0.2481, 0.03747, 0.2481, 0.03747, 0.226, 0.03689, 0.22, 0.01879, 0.2408, 0.01933, 0.04832, 0.8602, 0.02756, 0.837, 0.03908, 0.8264, 0.05778, 0.8473, 0.656, 0.147, 0.6341, 0.1468, 0.6362, 0.1283, 0.6594, 0.1285, 0.7492, 0.144, 0.761, 0.1687, 0.7481, 0.1784, 0.7348, 0.1506, 0.6667, 0.1098, 0.6407, 0.1096, 0.6438, 0.09105, 0.6718, 0.09128, 0.6718, 0.09128, 0.6438, 0.09105, 0.6452, 0.07262, 0.6741, 0.07286, 0.6741, 0.07286, 0.6452, 0.07262, 0.6459, 0.05426, 0.6752, 0.05451, 0.6752, 0.05451, 0.6459, 0.05426, 0.6452, 0.03603, 0.674, 0.03627, 0.674, 0.03627, 0.6452, 0.03603, 0.6424, 0.01798, 0.6695, 0.0182, 0.09987, 0.57, 0.1287, 0.5636, 0.1301, 0.5802, 0.1042, 0.586, 0.3599, 0.1468, 0.3368, 0.1471, 0.3346, 0.1286, 0.3592, 0.1284, 0.3592, 0.1284, 0.3346, 0.1286, 0.33, 0.1099, 0.3576, 0.1097, 0.3576, 0.1097, 0.33, 0.1099, 0.3268, 0.09134, 0.3565, 0.09108, 0.3565, 0.09108, 0.3268, 0.09134, 0.3253, 0.07293, 0.3559, 0.07265, 0.3559, 0.07265, 0.3253, 0.07293, 0.3245, 0.05457, 0.3556, 0.05429, 0.3556, 0.05429, 0.3245, 0.05457, 0.3252, 0.03633, 0.3558, 0.03606, 0.3558, 0.03606, 0.3252, 0.03633, 0.3279, 0.01826, 0.3567, 0.01801, 0.3567, 0.01801, 0.3279, 0.01826, 0.3322, 0.0003294, 0.3581, 9.739e-05, 0.5629, 0.9796, 0.5861, 0.979, 0.5853, 0.9961, 0.5608, 0.9968, 0.4272, 0.657, 0.42, 0.6838, 0.4047, 0.6804, 0.4129, 0.6503, 0.3007, 0.75, 0.3, 0.7191, 0.3149, 0.7203, 0.3156, 0.7535, 0.3156, 0.7535, 0.3149, 0.7203, 0.3305, 0.7208, 0.3312, 0.7551, 0.3312, 0.7551, 0.3305, 0.7208, 0.3464, 0.7211, 0.3472, 0.7559, 0.3472, 0.7559, 0.3464, 0.7211, 0.3629, 0.7208, 0.3637, 0.7552, 0.3637, 0.7552, 0.3629, 0.7208, 0.3803, 0.7198, 0.381, 0.7521, 0.381, 0.7521, 0.3803, 0.7198, 0.3983, 0.7182, 0.399, 0.7472, 0.04848, 0.1475, 0.03177, 0.1479, 0.02614, 0.1295, 0.04386, 0.129, 0.7419, 0.06127, 0.7395, 0.0892, 0.7239, 0.0892, 0.7267, 0.05788, 0.034, 0.1104, 0.01413, 0.1109, 0.005698, 0.09245, 0.02708, 0.09188, 0.02708, 0.09188, 0.005698, 0.09245, 0.001816, 0.07407, 0.0239, 0.07348, 0.0239, 0.07348, 0.001816, 0.07407, 0.0, 0.05573, 0.02241, 0.05514, 0.02241, 0.05514, 0.0, 0.05573, 0.001763, 0.03747, 0.02385, 0.03689, 0.02385, 0.03689, 0.001763, 0.03747, 0.009142, 0.01933, 0.02991, 0.01879, 0.02756, 0.6241, 0.04832, 0.6008, 0.05778, 0.6137, 0.03908, 0.6347, 0.4286, 0.147, 0.4067, 0.1468, 0.4088, 0.1283, 0.4319, 0.1285, 0.4743, 0.8308, 0.4964, 0.844, 0.4905, 0.8601, 0.4657, 0.8452, 0.4392, 0.1098, 0.4132, 0.1096, 0.4164, 0.09101, 0.4443, 0.09122, 0.4443, 0.09122, 0.4164, 0.09101, 0.4178, 0.07258, 0.4466, 0.07279, 0.4466, 0.07279, 0.4178, 0.07258, 0.4184, 0.05423, 0.4477, 0.05444, 0.4477, 0.05444, 0.4184, 0.05423, 0.4177, 0.03599, 0.4465, 0.0362, 0.4465, 0.0362, 0.4177, 0.03599, 0.4149, 0.01794, 0.442, 0.01814, 0.214, 0.8785, 0.1869, 0.8911, 0.1825, 0.8751, 0.207, 0.8638, 0.1131, 0.1468, 0.08996, 0.1469, 0.08784, 0.1284, 0.1124, 0.1283, 0.1124, 0.1283, 0.08784, 0.1284, 0.08333, 0.1097, 0.1109, 0.1096, 0.1109, 0.1096, 0.08333, 0.1097, 0.08017, 0.09113, 0.1098, 0.09098, 0.1098, 0.09098, 0.08017, 0.09113, 0.07871, 0.07271, 0.1093, 0.07255, 0.1093, 0.07255, 0.07871, 0.07271, 0.07803, 0.05435, 0.1091, 0.05419, 0.1091, 0.05419, 0.07803, 0.05435, 0.07869, 0.03611, 0.1093, 0.03595, 0.1093, 0.03595, 0.07869, 0.03611, 0.08146, 0.01806, 0.1103, 0.0179, 0.1103, 0.0179, 0.08146, 0.01806, 0.08579, 0.0001365, 0.1117, 2.562e-08, 0.5423, 0.1473, 0.5227, 0.1477, 0.518, 0.1293, 0.5389, 0.1288, 0.4743, 0.5927, 0.455, 0.6105, 0.444, 0.5982, 0.4657, 0.5783, 0.5315, 0.1102, 0.5081, 0.1107, 0.5012, 0.09217, 0.5263, 0.09166, 0.5263, 0.09166, 0.5012, 0.09217, 0.4979, 0.07378, 0.5239, 0.07325, 0.5239, 0.07325, 0.4979, 0.07378, 0.4964, 0.05544, 0.5228, 0.0549, 0.5228, 0.0549, 0.4964, 0.05544, 0.4978, 0.03718, 0.5238, 0.03666, 0.5238, 0.03666, 0.4978, 0.03718, 0.5038, 0.01907, 0.5283, 0.01857, 0.2384, 0.6008, 0.2592, 0.6241, 0.2476, 0.6347, 0.2289, 0.6137, 0.6547, 0.9808, 0.6743, 0.9826, 0.679, 1.0, 0.6581, 0.9981, 0.4272, 0.7665, 0.4391, 0.7913, 0.4261, 0.8009, 0.4129, 0.7732, 0.302, 0.6277, 0.3039, 0.6015, 0.3191, 0.5938, 0.317, 0.6219, 0.317, 0.6219, 0.3191, 0.5938, 0.3348, 0.5902, 0.3327, 0.6193, 0.3327, 0.6193, 0.3348, 0.5902, 0.3508, 0.5885, 0.3487, 0.618, 0.3487, 0.618, 0.3508, 0.5885, 0.3672, 0.5901, 0.3651, 0.6192, 0.3651, 0.6192, 0.3672, 0.5901, 0.3844, 0.5969, 0.3824, 0.6243, 0.3824, 0.6243, 0.3844, 0.5969, 0.402, 0.6075, 0.4002, 0.6321, 0.1818, 0.1471, 0.1599, 0.1469, 0.1621, 0.1284, 0.1852, 0.1286, 0.7335, 0.2125, 0.7239, 0.1866, 0.7376, 0.1784, 0.7484, 0.2075, 0.1925, 0.11, 0.1666, 0.1097, 0.1697, 0.09113, 0.1977, 0.09144, 0.1977, 0.09144, 0.1697, 0.09113, 0.1712, 0.07271, 0.2, 0.07302, 0.2, 0.07302, 0.1712, 0.07271, 0.1719, 0.05435, 0.2011, 0.05467, 0.2011, 0.05467, 0.1719, 0.05435, 0.1712, 0.03611, 0.2001, 0.03643, 0.2001, 0.03643, 0.1712, 0.03611, 0.1684, 0.01806, 0.1956, 0.01835, 0.01124, 0.8096, 0.0, 0.7792, 0.01427, 0.7744, 0.02439, 0.8017, 0.611, 0.1468, 0.5873, 0.1468, 0.5866, 0.1283, 0.6116, 0.1283, 0.6116, 0.1283, 0.5866, 0.1283, 0.585, 0.1096, 0.6131, 0.1096, 0.6131, 0.1096, 0.585, 0.1096, 0.5839, 0.09105, 0.6142, 0.09097, 0.6142, 0.09097, 0.5839, 0.09105, 0.5834, 0.07262, 0.6146, 0.07254, 0.6146, 0.07254, 0.5834, 0.07262, 0.5831, 0.05426, 0.6148, 0.05418, 0.6148, 0.05418, 0.5831, 0.05426, 0.5833, 0.03603, 0.6145, 0.03594, 0.6145, 0.03594, 0.5833, 0.03603, 0.5842, 0.01798, 0.6136, 0.0179, 0.6136, 0.0179, 0.5842, 0.01798, 0.5856, 6.896e-05, 0.6121, 0.0, 0.3149, 0.1474, 0.2953, 0.1478, 0.2906, 0.1294, 0.3114, 0.1289, 0.7335, 0.2956, 0.7384, 0.2681, 0.7539, 0.2698, 0.7484, 0.3007, 0.3041, 0.1103, 0.2807, 0.1108, 0.2737, 0.09229, 0.2989, 0.09175, 0.2989, 0.09175, 0.2737, 0.09229, 0.2705, 0.0739, 0.2964, 0.07335, 0.2964, 0.07335, 0.2705, 0.0739, 0.2689, 0.05556, 0.2953, 0.055, 0.2953, 0.055, 0.2689, 0.05556, 0.2703, 0.03731, 0.2963, 0.03675, 0.2963, 0.03675, 0.2703, 0.03731, 0.2763, 0.01918, 0.3007, 0.01866, 0.07274, 0.8785, 0.04832, 0.8602, 0.05778, 0.8473, 0.07977, 0.8638, 0.6756, 0.1473, 0.656, 0.147, 0.6594, 0.1285, 0.6802, 0.1288, 0.7419, 0.1171, 0.7492, 0.144, 0.7348, 0.1506, 0.7267, 0.1205, 0.69, 0.1102, 0.6667, 0.1098, 0.6718, 0.09128, 0.6969, 0.09166, 0.6969, 0.09166, 0.6718, 0.09128, 0.6741, 0.07286, 0.7001, 0.07325, 0.7001, 0.07325, 0.6741, 0.07286, 0.6752, 0.05451, 0.7015, 0.0549, 0.7015, 0.0549, 0.6752, 0.05451, 0.674, 0.03627, 0.7, 0.03666, 0.7, 0.03666, 0.674, 0.03627, 0.6695, 0.0182, 0.6939, 0.01857, 0.07274, 0.5826, 0.09987, 0.57, 0.1042, 0.586, 0.07977, 0.5973, 0.3836, 0.1468, 0.3599, 0.1468, 0.3592, 0.1284, 0.3842, 0.1283, 0.3842, 0.1283, 0.3592, 0.1284, 0.3576, 0.1097, 0.3857, 0.1096, 0.3857, 0.1096, 0.3576, 0.1097, 0.3565, 0.09108, 0.3867, 0.09097, 0.3867, 0.09097, 0.3565, 0.09108, 0.3559, 0.07265, 0.3871, 0.07254, 0.3871, 0.07254, 0.3559, 0.07265, 0.3556, 0.05429, 0.3873, 0.05418, 0.3873, 0.05418, 0.3556, 0.05429, 0.3558, 0.03606, 0.387, 0.03594, 0.387, 0.03594, 0.3558, 0.03606, 0.3567, 0.01801, 0.386, 0.0179, 0.386, 0.0179, 0.3567, 0.01801, 0.3581, 9.739e-05, 0.3845, 0.0, 0.5411, 0.9808, 0.5629, 0.9796, 0.5608, 0.9968, 0.5376, 0.9981, 0.4391, 0.6322, 0.4272, 0.657, 0.4129, 0.6503, 0.4261, 0.6226, 0.302, 0.779, 0.3007, 0.75, 0.3156, 0.7535, 0.317, 0.7848, 0.317, 0.7848, 0.3156, 0.7535, 0.3312, 0.7551, 0.3327, 0.7874, 0.3327, 0.7874, 0.3312, 0.7551, 0.3472, 0.7559, 0.3487, 0.7887, 0.3487, 0.7887, 0.3472, 0.7559, 0.3637, 0.7552, 0.3651, 0.7875, 0.3651, 0.7875, 0.3637, 0.7552, 0.381, 0.7521, 0.3824, 0.7824, 0.3824, 0.7824, 0.381, 0.7521, 0.399, 0.7472, 0.4002, 0.7746, 0.06813, 0.1471, 0.04848, 0.1475, 0.04386, 0.129, 0.06469, 0.1286, 0.7492, 0.03442, 0.7419, 0.06127, 0.7267, 0.05788, 0.7348, 0.02776, 0.05737, 0.11, 0.034, 0.1104, 0.02708, 0.09188, 0.05223, 0.09144, 0.05223, 0.09144, 0.02708, 0.09188, 0.0239, 0.07348, 0.04986, 0.07302, 0.04986, 0.07302, 0.0239, 0.07348, 0.02241, 0.05514, 0.04875, 0.05467, 0.04875, 0.05467, 0.02241, 0.05514, 0.02385, 0.03689, 0.04983, 0.03643, 0.04983, 0.03643, 0.02385, 0.03689, 0.02991, 0.01879, 0.05433, 0.01835, 0.01124, 0.6514, 0.02756, 0.6241, 0.03908, 0.6347, 0.02439, 0.6593, 0.4482, 0.1472, 0.4286, 0.147, 0.4319, 0.1285, 0.4528, 0.1288, 0.455, 0.813, 0.4743, 0.8308, 0.4657, 0.8452, 0.444, 0.8253, 0.4626, 0.1101, 0.4392, 0.1098, 0.4443, 0.09122, 0.4694, 0.09157, 0.4694, 0.09157, 0.4443, 0.09122, 0.4466, 0.07279, 0.4726, 0.07316, 0.4726, 0.07316, 0.4466, 0.07279, 0.4477, 0.05444, 0.474, 0.05481, 0.474, 0.05481, 0.4477, 0.05444, 0.4465, 0.0362, 0.4725, 0.03656, 0.4725, 0.03656, 0.4465, 0.0362, 0.442, 0.01814, 0.4664, 0.01848, 0.2384, 0.8602, 0.214, 0.8785, 0.207, 0.8638, 0.2289, 0.8473, 0.1368, 0.1468, 0.1131, 0.1468, 0.1124, 0.1283, 0.1375, 0.1283, 0.1375, 0.1283, 0.1124, 0.1283, 0.1109, 0.1096, 0.139, 0.1096, 0.139, 0.1096, 0.1109, 0.1096, 0.1098, 0.09098, 0.1401, 0.09097, 0.1401, 0.09097, 0.1098, 0.09098, 0.1093, 0.07255, 0.1406, 0.07255, 0.1406, 0.07255, 0.1093, 0.07255, 0.1091, 0.05419, 0.1408, 0.05419, 0.1408, 0.05419, 0.1091, 0.05419, 0.1093, 0.03595, 0.1406, 0.03595, 0.1406, 0.03595, 0.1093, 0.03595, 0.1103, 0.0179, 0.1396, 0.0179, 0.1396, 0.0179, 0.1103, 0.0179, 0.1117, 2.562e-08, 0.1382, 0.0, 0.5642, 0.147, 0.5423, 0.1473, 0.5389, 0.1288, 0.562, 0.1285, 0.4964, 0.5795, 0.4743, 0.5927, 0.4657, 0.5783, 0.4905, 0.5634, 0.5575, 0.1098, 0.5315, 0.1102, 0.5263, 0.09166, 0.5543, 0.09128, 0.5543, 0.09128, 0.5263, 0.09166, 0.5239, 0.07325, 0.5528, 0.07286, 0.5528, 0.07286, 0.5239, 0.07325, 0.5228, 0.0549, 0.552, 0.05451, 0.552, 0.05451, 0.5228, 0.0549, 0.5238, 0.03666, 0.5527, 0.03627, 0.5527, 0.03627, 0.5238, 0.03666, 0.5283, 0.01857, 0.5554, 0.0182, 0.214, 0.5826, 0.2384, 0.6008, 0.2289, 0.6137, 0.207, 0.5973])
me_cylinder.use_remesh_preserve_volume = False
me_cylinder.use_remesh_preserve_attributes = False
me_cylinder.use_mirror_vertex_groups = False
me_cylinder.update()

# ---- curves / text
cu_beziercurve = bpy.data.curves.new('BezierCurve', 'CURVE')
cu_beziercurve.dimensions = '3D'
_sp = cu_beziercurve.splines.new('BEZIER'); _sp.bezier_points.add(3)
_sp.bezier_points.foreach_set('co', [-1.205, 6.591e-07, -3.806, -1.19, 0.0, -1.68, 0.8103, 0.0, -1.68, 0.7646, 6.243e-07, -3.726])
_sp.bezier_points.foreach_set('handle_left', [-1.207, 0.005401, -6.108, -1.191, -0.0002421, -3.92, 0.8219, -1.343e-07, -0.6804, 0.7762, 4.899e-07, -2.726])
_sp.bezier_points.foreach_set('handle_right', [-1.204, -0.001658, -3.099, -1.189, 0.0001111, -0.6531, 0.7912, 2.217e-07, -3.331, 0.7455, 8.46e-07, -5.376])
for _p, _l, _r in zip(_sp.bezier_points, ['ALIGNED', 'ALIGNED', 'ALIGNED', 'ALIGNED'], ['ALIGNED', 'ALIGNED', 'ALIGNED', 'ALIGNED']): _p.handle_left_type = _l; _p.handle_right_type = _r
_sp.order_u = 0
_sp.order_v = 0
cu_beziercurve.use_path = True
cu_beziercurve.use_path_clamp = True
cu_beziercurve.bevel_resolution = 3
cu_beziercurve.bevel_depth = 0.049
cu_beziercurve.fill_mode = 'FULL'

# ---- objects
ob_cylinder = bpy.data.objects.new('Cylinder', me_cylinder)
ob_beziercurve = bpy.data.objects.new('BezierCurve', cu_beziercurve)

# ---- transforms, parenting, visibility, modifiers, constraints
ob_cylinder.location = (0.0, 0.0, 0.0)
ob_cylinder.lineart.crease_threshold = 0.0
ob_beziercurve.parent = ob_cylinder
ob_beziercurve.location = (0.179, -6.892e-08, 1.522)
ob_beziercurve.scale = (1.03, 1.0, 1.0)
ob_beziercurve.display_type = 'SOLID'
ob_beziercurve.display_bounds_type = 'CYLINDER'
ob_beziercurve.lineart.crease_threshold = 0.0

# ---- collection membership
col_collection_1.objects.link(ob_cylinder)
col_collection_1.objects.link(ob_beziercurve)

# ---- scene / render settings (as saved in the file)
scene.frame_start = 1; scene.frame_end = 250; scene.frame_set(1)
scene.render.engine = 'BLENDER_EEVEE_NEXT'
scene.render.resolution_percentage = 50
scene.render.dither_intensity = 0.0
scene.cycles.use_denoising = False
scene.cycles.samples = 10
scene.cycles.sampling_pattern = 'TABULATED_SOBOL'
scene.cycles.light_sampling_threshold = 0.0
scene.cycles.use_adaptive_sampling = False
scene.cycles.use_light_tree = False
scene.cycles.blur_glossy = 0.0
scene.cycles.pixel_filter_type = 'GAUSSIAN'
scene.cycles.sample_clamp_indirect = 0.0
scene.view_settings.view_transform = 'Standard'
bpy.context.view_layer.update()

# ---- added for rendering (the .blend has no active camera and no usable light): camera, sun
cam_auto = bpy.data.cameras.new('AutoCamera')
cam_auto.lens = 50.0
cam_auto.sensor_width = 36.0
cam_auto.clip_end = 1000.0
ob_auto_camera = bpy.data.objects.new('AutoCamera', cam_auto)
scene.collection.objects.link(ob_auto_camera)
ob_auto_camera.location = (6.57445, -7.91843, 3.41974)
ob_auto_camera.rotation_euler = (1.09748, -7.21219e-08, 0.694738)
scene.camera = ob_auto_camera
light_auto_sun = bpy.data.lights.new('AutoSun', 'SUN')
light_auto_sun.energy = 3.0
light_auto_sun.angle = 0.0523599
ob_auto_sun = bpy.data.objects.new('AutoSun', light_auto_sun)
scene.collection.objects.link(ob_auto_sun)
ob_auto_sun.rotation_euler = (0.872665, 0.174533, 0.523599)
bpy.context.view_layer.update()
